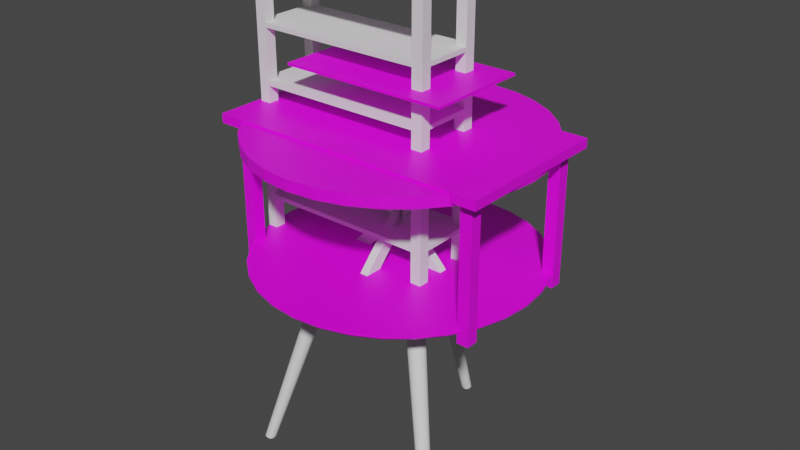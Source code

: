 # Source: Tables.blend  (saved by Blender 3.0.42; exported with 4.5.12 LTS)
import bpy
from mathutils import Matrix  # noqa: F401  (used for matrix-valued properties, if any)

bpy.ops.wm.read_factory_settings(use_empty=True)
scene = bpy.context.scene
scene.name = 'Scene'

# ---- collections
col_collection = bpy.data.collections.new('Collection'); scene.collection.children.link(col_collection)
col_collection_2 = bpy.data.collections.new('Collection 2'); scene.collection.children.link(col_collection_2)

# ---- images (referenced by path relative to the original .blend; pixels are not part of the script)
import os
ASSET_DIR = os.environ.get("B2B_ASSET_DIR", "")  # directory of the original .blend (textures are referenced by path, not embedded)
HERE = os.path.dirname(os.path.abspath(__file__))  # packed textures are extracted next to this script under _unpacked/

def load_image(name, relpath, width, height, colorspace="sRGB"):
    """Load a texture the original file referenced (path relative to the .blend, or extracted next to this script)."""
    p = next((c for c in (os.path.join(HERE, relpath), os.path.join(ASSET_DIR, relpath)) if relpath and os.path.exists(c)), "")
    if p:
        img = bpy.data.images.load(p, check_existing=True)
        img.name = name
    else:  # same state as the original file: an image datablock whose file is absent (Cycles renders it pink)
        img = bpy.data.images.new(name, width, height)
        img.source = "FILE"
        img.filepath = "//" + (relpath or name)
    img.colorspace_settings.name = colorspace
    return img
img_table_jpg = load_image('Table.jpg', 'Table.jpg', 1024, 1024, 'sRGB')
img_image_jpg = load_image('image.jpg', 'image.jpg', 1024, 1024, 'sRGB')

# ---- materials (node trees are filled in below, after node groups)
mat_table = bpy.data.materials.new('table')
mat_table.use_transparent_shadow = False
mat_ouija = bpy.data.materials.new('ouija')
mat_ouija.use_transparent_shadow = False

# ---- material node trees
mat_table.use_nodes = True; mat_table.node_tree.nodes.clear()
_N = mat_table.node_tree.nodes; _L = mat_table.node_tree.links
n0 = _N.new('ShaderNodeBsdfPrincipled'); n0.name = 'Principled BSDF'; n0.location = (10, 300)
n0.distribution = 'GGX'
n0.subsurface_method = 'RANDOM_WALK_SKIN'
n0.inputs[3].default_value = 1.45
n0.inputs[27].default_value = (0.0, 0.0, 0.0, 1.0)
n0.inputs[28].default_value = 1.0
n1 = _N.new('ShaderNodeOutputMaterial'); n1.name = 'Material Output'; n1.location = (300, 300)
n2 = _N.new('ShaderNodeTexImage'); n2.name = 'Image Texture'; n2.location = (-300, 180)
n2.image = img_table_jpg
_L.new(n0.outputs[0], n1.inputs[0])
_L.new(n2.outputs[0], n0.inputs[0])
n1.is_active_output = True
mat_ouija.use_nodes = True; mat_ouija.node_tree.nodes.clear()
_N = mat_ouija.node_tree.nodes; _L = mat_ouija.node_tree.links
n0 = _N.new('ShaderNodeBsdfPrincipled'); n0.name = 'Principled BSDF'; n0.location = (10, 300)
n0.distribution = 'GGX'
n0.subsurface_method = 'RANDOM_WALK_SKIN'
n0.inputs[3].default_value = 1.45
n0.inputs[27].default_value = (0.0, 0.0, 0.0, 1.0)
n0.inputs[28].default_value = 1.0
n1 = _N.new('ShaderNodeOutputMaterial'); n1.name = 'Material Output'; n1.location = (300, 300)
n2 = _N.new('ShaderNodeTexImage'); n2.name = 'Image Texture'; n2.location = (-282, 193)
n2.image = img_image_jpg
_L.new(n0.outputs[0], n1.inputs[0])
_L.new(n2.outputs[0], n0.inputs[0])
n1.is_active_output = True

# ---- world
world_world = bpy.data.worlds.new('World'); scene.world = world_world
world_world.use_nodes = True; world_world.node_tree.nodes.clear()
_N = world_world.node_tree.nodes; _L = world_world.node_tree.links
n0 = _N.new('ShaderNodeOutputWorld'); n0.name = 'World Output'; n0.location = (300, 300)
n1 = _N.new('ShaderNodeBackground'); n1.name = 'Background'; n1.location = (10, 300)
n1.inputs[0].default_value = (0.05088, 0.05088, 0.05088, 1.0)
_L.new(n1.outputs[0], n0.inputs[0])
n0.is_active_output = True
world_world.color = (0.05088, 0.05088, 0.05088)
world_world.use_sun_shadow = False
world_world.sun_shadow_jitter_overblur = 0.0

# ---- meshes
me_cube = bpy.data.meshes.new('Cube')
me_cube.from_pydata([(-1.0, -0.5672, 9.0), (-1.0, -0.5672, 9.642), (-1.0, 0.5672, 9.0), (-1.0, 0.5672, 9.642), (1.0, -0.5672, 9.0), (1.0, -0.5672, 9.642), (1.0, 0.5672, 9.0), (1.0, 0.5672, 9.642)], [], [(0, 1, 3, 2), (2, 3, 7, 6), (6, 7, 5, 4), (4, 5, 1, 0), (2, 6, 4, 0), (7, 3, 1, 5)])
_uv = me_cube.uv_layers.new(name='UVMap')
_uv.uv.foreach_set('vector', [0.375, 0.0, 0.625, 0.0, 0.625, 0.25, 0.375, 0.25, 0.375, 0.25, 0.625, 0.25, 0.625, 0.5, 0.375, 0.5, 0.375, 0.5, 0.625, 0.5, 0.625, 0.75, 0.375, 0.75, 0.375, 0.75, 0.625, 0.75, 0.625, 1.0, 0.375, 1.0, 0.125, 0.5, 0.375, 0.5, 0.375, 0.75, 0.125, 0.75, 0.625, 0.5, 0.875, 0.5, 0.875, 0.75, 0.625, 0.75])
me_cube.materials.append(mat_table)
me_cube.use_remesh_fix_poles = True
me_cube.use_remesh_preserve_attributes = False
me_cube.update()
me_cube_001 = bpy.data.meshes.new('Cube.001')
me_cube_001.from_pydata([(20.25, 9.8, -1.0), (20.25, 9.8, 21.67), (20.25, 11.8, -1.0), (20.25, 11.8, 21.67), (22.25, 9.8, -1.0), (22.25, 9.8, 21.67), (22.25, 11.8, -1.0), (22.25, 11.8, 21.67)], [], [(0, 1, 3, 2), (2, 3, 7, 6), (6, 7, 5, 4), (4, 5, 1, 0), (2, 6, 4, 0)])
_uv = me_cube_001.uv_layers.new(name='UVMap')
_uv.uv.foreach_set('vector', [0.375, 0.0, 0.625, 0.0, 0.625, 0.25, 0.375, 0.25, 0.375, 0.25, 0.625, 0.25, 0.625, 0.5, 0.375, 0.5, 0.375, 0.5, 0.625, 0.5, 0.625, 0.75, 0.375, 0.75, 0.375, 0.75, 0.625, 0.75, 0.625, 1.0, 0.375, 1.0, 0.125, 0.5, 0.375, 0.5, 0.375, 0.75, 0.125, 0.75])
me_cube_001.materials.append(mat_table)
me_cube_001.use_remesh_fix_poles = True
me_cube_001.use_remesh_preserve_attributes = False
me_cube_001.update()
me_cube_002 = bpy.data.meshes.new('Cube.002')
me_cube_002.from_pydata([(-1.0, -1.0, -1.0), (-1.0, -1.0, -0.2036), (-1.0, 1.0, -1.0), (-1.0, 1.0, -0.2036), (1.0, -1.0, -1.0), (1.0, -1.0, -0.2036), (1.0, 1.0, -1.0), (1.0, 1.0, -0.2036)], [], [(0, 1, 3, 2), (2, 3, 7, 6), (6, 7, 5, 4), (4, 5, 1, 0), (2, 6, 4, 0), (7, 3, 1, 5)])
_uv = me_cube_002.uv_layers.new(name='UVMap')
_uv.uv.foreach_set('vector', [0.3143, 0.2021, 0.3143, 0.1489, 0.6657, 0.1489, 0.6657, 0.2021, 0.7093, 0.2037, 0.7093, 0.1494, 0.3082, 0.1494, 0.3082, 0.2037, 0.688, 0.4346, 0.688, 0.3616, 0.345, 0.3616, 0.345, 0.4346, 0.6619, 0.1547, 0.6619, 0.2015, 0.3162, 0.2015, 0.3162, 0.1547, 1.002, 1.192e-07, 0.0, 0.0, 0.0, 1.0, 1.002, 1.0, 0.4449, 0.3411, 0.5826, 0.3411, 0.5826, 0.4787, 0.4449, 0.4787])
me_cube_002.materials.append(mat_ouija)
me_cube_002.use_remesh_fix_poles = True
me_cube_002.use_remesh_preserve_attributes = False
me_cube_002.update()
me_cube_003 = bpy.data.meshes.new('Cube.003')
me_cube_003.from_pydata([(-0.8954, -0.2468, 1.948), (-0.8954, -0.2468, 1.979), (-0.8954, 0.2468, 1.948), (-0.8954, 0.2468, 1.979), (0.291, -0.2468, 1.948), (0.291, -0.2468, 1.979), (0.291, 0.2468, 1.948), (0.291, 0.2468, 1.979), (-0.8954, 0.1694, 1.948), (-0.8954, 0.1694, 1.979), (0.291, 0.1694, 1.948), (0.291, 0.1694, 1.979), (-0.8954, -0.1694, 1.948), (0.291, -0.1694, 1.979), (-0.8954, -0.1694, 1.979), (0.291, -0.1694, 1.948), (-0.9728, -0.1694, 1.979), (-0.9728, 0.1694, 1.979), (-0.9728, 0.1694, 1.948), (-0.9728, -0.1694, 1.948), (0.3684, -0.1694, 1.948), (0.3684, 0.1694, 1.948), (0.3684, 0.1694, 1.979), (0.3684, -0.1694, 1.979)], [], [(8, 9, 3, 2), (2, 3, 7, 6), (15, 13, 5, 4), (4, 5, 1, 0), (12, 15, 4, 0), (13, 14, 1, 5), (7, 3, 9, 11), (2, 6, 10, 8), (6, 7, 11, 10), (9, 8, 18, 17), (0, 1, 14, 12), (11, 9, 14, 13), (8, 10, 15, 12), (10, 11, 22, 21), (19, 16, 17, 18), (14, 9, 17, 16), (12, 14, 16, 19), (8, 12, 19, 18), (21, 22, 23, 20), (13, 15, 20, 23), (15, 10, 21, 20), (11, 13, 23, 22)])
_uv = me_cube_003.uv_layers.new(name='UVMap')
_uv.uv.foreach_set('vector', [0.375, 0.2108, 0.625, 0.2108, 0.625, 0.25, 0.375, 0.25, 0.375, 0.25, 0.625, 0.25, 0.625, 0.5, 0.375, 0.5, 0.375, 0.7108, 0.625, 0.7108, 0.625, 0.75, 0.375, 0.75, 0.375, 0.75, 0.625, 0.75, 0.625, 1.0, 0.375, 1.0, 0.125, 0.7108, 0.375, 0.7108, 0.375, 0.75, 0.125, 0.75, 0.625, 0.7108, 0.875, 0.7108, 0.875, 0.75, 0.625, 0.75, 0.625, 0.5, 0.875, 0.5, 0.875, 0.5392, 0.625, 0.5392, 0.125, 0.5, 0.375, 0.5, 0.375, 0.5392, 0.125, 0.5392, 0.375, 0.5, 0.625, 0.5, 0.625, 0.5392, 0.375, 0.5392, 0.625, 0.2108, 0.375, 0.2108, 0.375, 0.2108, 0.625, 0.2108, 0.375, 0.0, 0.625, 0.0, 0.625, 0.03919, 0.375, 0.03919, 0.625, 0.5392, 0.875, 0.5392, 0.875, 0.7108, 0.625, 0.7108, 0.125, 0.5392, 0.375, 0.5392, 0.375, 0.7108, 0.125, 0.7108, 0.375, 0.5392, 0.625, 0.5392, 0.625, 0.5392, 0.375, 0.5392, 0.375, 0.03919, 0.625, 0.03919, 0.625, 0.2108, 0.375, 0.2108, 0.875, 0.7108, 0.875, 0.5392, 0.875, 0.5392, 0.875, 0.7108, 0.375, 0.03919, 0.625, 0.03919, 0.625, 0.03919, 0.375, 0.03919, 0.125, 0.5392, 0.125, 0.7108, 0.125, 0.7108, 0.125, 0.5392, 0.375, 0.5392, 0.625, 0.5392, 0.625, 0.7108, 0.375, 0.7108, 0.625, 0.7108, 0.375, 0.7108, 0.375, 0.7108, 0.625, 0.7108, 0.375, 0.7108, 0.375, 0.5392, 0.375, 0.5392, 0.375, 0.7108, 0.625, 0.5392, 0.625, 0.7108, 0.625, 0.7108, 0.625, 0.5392])
me_cube_003.use_remesh_fix_poles = True
me_cube_003.use_remesh_preserve_attributes = False
me_cube_003.update()
me_cube_004 = bpy.data.meshes.new('Cube.004')
me_cube_004.from_pydata([(-9.522, -6.378, -25.31), (-9.522, -6.378, 25.98), (-9.522, -4.378, -25.31), (-9.522, -4.378, 25.98), (-7.522, -6.378, -25.31), (-7.522, -6.378, 25.98), (-7.522, -4.378, -25.31), (-7.522, -4.378, 25.98), (25.14, -6.378, -25.31), (25.14, -6.378, 25.98), (25.14, -4.378, -25.31), (25.14, -4.378, 25.98), (23.14, -6.378, -25.31), (23.14, -6.378, 25.98), (23.14, -4.378, -25.31), (23.14, -4.378, 25.98), (-9.522, 6.378, -25.31), (-9.522, 6.378, 25.98), (-9.522, 4.378, -25.31), (-9.522, 4.378, 25.98), (-7.522, 6.378, -25.31), (-7.522, 6.378, 25.98), (-7.522, 4.378, -25.31), (-7.522, 4.378, 25.98), (25.14, 6.378, -25.31), (25.14, 6.378, 25.98), (25.14, 4.378, -25.31), (25.14, 4.378, 25.98), (23.14, 6.378, -25.31), (23.14, 6.378, 25.98), (23.14, 4.378, -25.31), (23.14, 4.378, 25.98)], [], [(0, 1, 3, 2), (2, 3, 7, 6), (6, 7, 5, 4), (4, 5, 1, 0), (2, 6, 4, 0), (7, 3, 1, 5), (8, 10, 11, 9), (10, 14, 15, 11), (14, 12, 13, 15), (12, 8, 9, 13), (10, 8, 12, 14), (15, 13, 9, 11), (16, 18, 19, 17), (18, 22, 23, 19), (22, 20, 21, 23), (20, 16, 17, 21), (18, 16, 20, 22), (23, 21, 17, 19), (24, 25, 27, 26), (26, 27, 31, 30), (30, 31, 29, 28), (28, 29, 25, 24), (26, 30, 28, 24), (31, 27, 25, 29)])
_uv = me_cube_004.uv_layers.new(name='UVMap')
_uv.uv.foreach_set('vector', [0.375, 0.0, 0.625, 0.0, 0.625, 0.25, 0.375, 0.25, 0.375, 0.25, 0.625, 0.25, 0.625, 0.5, 0.375, 0.5, 0.375, 0.5, 0.625, 0.5, 0.625, 0.75, 0.375, 0.75, 0.375, 0.75, 0.625, 0.75, 0.625, 1.0, 0.375, 1.0, 0.125, 0.5, 0.375, 0.5, 0.375, 0.75, 0.125, 0.75, 0.625, 0.5, 0.875, 0.5, 0.875, 0.75, 0.625, 0.75, 0.375, 0.0, 0.375, 0.25, 0.625, 0.25, 0.625, 0.0, 0.375, 0.25, 0.375, 0.5, 0.625, 0.5, 0.625, 0.25, 0.375, 0.5, 0.375, 0.75, 0.625, 0.75, 0.625, 0.5, 0.375, 0.75, 0.375, 1.0, 0.625, 1.0, 0.625, 0.75, 0.125, 0.5, 0.125, 0.75, 0.375, 0.75, 0.375, 0.5, 0.625, 0.5, 0.625, 0.75, 0.875, 0.75, 0.875, 0.5, 0.375, 0.0, 0.375, 0.25, 0.625, 0.25, 0.625, 0.0, 0.375, 0.25, 0.375, 0.5, 0.625, 0.5, 0.625, 0.25, 0.375, 0.5, 0.375, 0.75, 0.625, 0.75, 0.625, 0.5, 0.375, 0.75, 0.375, 1.0, 0.625, 1.0, 0.625, 0.75, 0.125, 0.5, 0.125, 0.75, 0.375, 0.75, 0.375, 0.5, 0.625, 0.5, 0.625, 0.75, 0.875, 0.75, 0.875, 0.5, 0.375, 0.0, 0.625, 0.0, 0.625, 0.25, 0.375, 0.25, 0.375, 0.25, 0.625, 0.25, 0.625, 0.5, 0.375, 0.5, 0.375, 0.5, 0.625, 0.5, 0.625, 0.75, 0.375, 0.75, 0.375, 0.75, 0.625, 0.75, 0.625, 1.0, 0.375, 1.0, 0.125, 0.5, 0.375, 0.5, 0.375, 0.75, 0.125, 0.75, 0.625, 0.5, 0.875, 0.5, 0.875, 0.75, 0.625, 0.75])
me_cube_004.use_remesh_fix_poles = True
me_cube_004.use_remesh_preserve_attributes = False
me_cube_004.update()
me_cube_005 = bpy.data.meshes.new('Cube.005')
me_cube_005.from_pydata([(-0.8954, -0.2468, 1.948), (-0.8954, -0.2468, 1.979), (-0.8954, 0.2468, 1.948), (-0.8954, 0.2468, 1.979), (0.291, -0.2468, 1.948), (0.291, -0.2468, 1.979), (0.291, 0.2468, 1.948), (0.291, 0.2468, 1.979), (-0.8954, 0.1694, 1.948), (-0.8954, 0.1694, 1.979), (0.291, 0.1694, 1.948), (0.291, 0.1694, 1.979), (-0.8954, -0.1694, 1.948), (0.291, -0.1694, 1.979), (-0.8954, -0.1694, 1.979), (0.291, -0.1694, 1.948), (-0.9728, -0.1694, 1.979), (-0.9728, 0.1694, 1.979), (-0.9728, 0.1694, 1.948), (-0.9728, -0.1694, 1.948), (0.3684, -0.1694, 1.948), (0.3684, 0.1694, 1.948), (0.3684, 0.1694, 1.979), (0.3684, -0.1694, 1.979)], [], [(8, 9, 3, 2), (2, 3, 7, 6), (15, 13, 5, 4), (4, 5, 1, 0), (12, 15, 4, 0), (13, 14, 1, 5), (7, 3, 9, 11), (2, 6, 10, 8), (6, 7, 11, 10), (9, 8, 18, 17), (0, 1, 14, 12), (11, 9, 14, 13), (8, 10, 15, 12), (10, 11, 22, 21), (19, 16, 17, 18), (14, 9, 17, 16), (12, 14, 16, 19), (8, 12, 19, 18), (21, 22, 23, 20), (13, 15, 20, 23), (15, 10, 21, 20), (11, 13, 23, 22)])
_uv = me_cube_005.uv_layers.new(name='UVMap')
_uv.uv.foreach_set('vector', [0.375, 0.2108, 0.625, 0.2108, 0.625, 0.25, 0.375, 0.25, 0.375, 0.25, 0.625, 0.25, 0.625, 0.5, 0.375, 0.5, 0.375, 0.7108, 0.625, 0.7108, 0.625, 0.75, 0.375, 0.75, 0.375, 0.75, 0.625, 0.75, 0.625, 1.0, 0.375, 1.0, 0.125, 0.7108, 0.375, 0.7108, 0.375, 0.75, 0.125, 0.75, 0.625, 0.7108, 0.875, 0.7108, 0.875, 0.75, 0.625, 0.75, 0.625, 0.5, 0.875, 0.5, 0.875, 0.5392, 0.625, 0.5392, 0.125, 0.5, 0.375, 0.5, 0.375, 0.5392, 0.125, 0.5392, 0.375, 0.5, 0.625, 0.5, 0.625, 0.5392, 0.375, 0.5392, 0.625, 0.2108, 0.375, 0.2108, 0.375, 0.2108, 0.625, 0.2108, 0.375, 0.0, 0.625, 0.0, 0.625, 0.03919, 0.375, 0.03919, 0.625, 0.5392, 0.875, 0.5392, 0.875, 0.7108, 0.625, 0.7108, 0.125, 0.5392, 0.375, 0.5392, 0.375, 0.7108, 0.125, 0.7108, 0.375, 0.5392, 0.625, 0.5392, 0.625, 0.5392, 0.375, 0.5392, 0.375, 0.03919, 0.625, 0.03919, 0.625, 0.2108, 0.375, 0.2108, 0.875, 0.7108, 0.875, 0.5392, 0.875, 0.5392, 0.875, 0.7108, 0.375, 0.03919, 0.625, 0.03919, 0.625, 0.03919, 0.375, 0.03919, 0.125, 0.5392, 0.125, 0.7108, 0.125, 0.7108, 0.125, 0.5392, 0.375, 0.5392, 0.625, 0.5392, 0.625, 0.7108, 0.375, 0.7108, 0.625, 0.7108, 0.375, 0.7108, 0.375, 0.7108, 0.625, 0.7108, 0.375, 0.7108, 0.375, 0.5392, 0.375, 0.5392, 0.375, 0.7108, 0.625, 0.5392, 0.625, 0.7108, 0.625, 0.7108, 0.625, 0.5392])
me_cube_005.use_remesh_fix_poles = True
me_cube_005.use_remesh_preserve_attributes = False
me_cube_005.update()
me_cube_007 = bpy.data.meshes.new('Cube.007')
me_cube_007.from_pydata([(-0.8954, -0.2468, 1.948), (-0.8954, -0.2468, 1.979), (-0.8954, 0.2468, 1.948), (-0.8954, 0.2468, 1.979), (0.291, -0.2468, 1.948), (0.291, -0.2468, 1.979), (0.291, 0.2468, 1.948), (0.291, 0.2468, 1.979), (-0.8954, 0.1694, 1.948), (-0.8954, 0.1694, 1.979), (0.291, 0.1694, 1.948), (0.291, 0.1694, 1.979), (-0.8954, -0.1694, 1.948), (0.291, -0.1694, 1.979), (-0.8954, -0.1694, 1.979), (0.291, -0.1694, 1.948), (-0.9728, -0.1694, 1.979), (-0.9728, 0.1694, 1.979), (-0.9728, 0.1694, 1.948), (-0.9728, -0.1694, 1.948), (0.3684, -0.1694, 1.948), (0.3684, 0.1694, 1.948), (0.3684, 0.1694, 1.979), (0.3684, -0.1694, 1.979)], [], [(8, 9, 3, 2), (2, 3, 7, 6), (15, 13, 5, 4), (4, 5, 1, 0), (12, 15, 4, 0), (13, 14, 1, 5), (7, 3, 9, 11), (2, 6, 10, 8), (6, 7, 11, 10), (9, 8, 18, 17), (0, 1, 14, 12), (11, 9, 14, 13), (8, 10, 15, 12), (10, 11, 22, 21), (19, 16, 17, 18), (14, 9, 17, 16), (12, 14, 16, 19), (8, 12, 19, 18), (21, 22, 23, 20), (13, 15, 20, 23), (15, 10, 21, 20), (11, 13, 23, 22)])
_uv = me_cube_007.uv_layers.new(name='UVMap')
_uv.uv.foreach_set('vector', [0.375, 0.2108, 0.625, 0.2108, 0.625, 0.25, 0.375, 0.25, 0.375, 0.25, 0.625, 0.25, 0.625, 0.5, 0.375, 0.5, 0.375, 0.7108, 0.625, 0.7108, 0.625, 0.75, 0.375, 0.75, 0.375, 0.75, 0.625, 0.75, 0.625, 1.0, 0.375, 1.0, 0.125, 0.7108, 0.375, 0.7108, 0.375, 0.75, 0.125, 0.75, 0.625, 0.7108, 0.875, 0.7108, 0.875, 0.75, 0.625, 0.75, 0.625, 0.5, 0.875, 0.5, 0.875, 0.5392, 0.625, 0.5392, 0.125, 0.5, 0.375, 0.5, 0.375, 0.5392, 0.125, 0.5392, 0.375, 0.5, 0.625, 0.5, 0.625, 0.5392, 0.375, 0.5392, 0.625, 0.2108, 0.375, 0.2108, 0.375, 0.2108, 0.625, 0.2108, 0.375, 0.0, 0.625, 0.0, 0.625, 0.03919, 0.375, 0.03919, 0.625, 0.5392, 0.875, 0.5392, 0.875, 0.7108, 0.625, 0.7108, 0.125, 0.5392, 0.375, 0.5392, 0.375, 0.7108, 0.125, 0.7108, 0.375, 0.5392, 0.625, 0.5392, 0.625, 0.5392, 0.375, 0.5392, 0.375, 0.03919, 0.625, 0.03919, 0.625, 0.2108, 0.375, 0.2108, 0.875, 0.7108, 0.875, 0.5392, 0.875, 0.5392, 0.875, 0.7108, 0.375, 0.03919, 0.625, 0.03919, 0.625, 0.03919, 0.375, 0.03919, 0.125, 0.5392, 0.125, 0.7108, 0.125, 0.7108, 0.125, 0.5392, 0.375, 0.5392, 0.625, 0.5392, 0.625, 0.7108, 0.375, 0.7108, 0.625, 0.7108, 0.375, 0.7108, 0.375, 0.7108, 0.625, 0.7108, 0.375, 0.7108, 0.375, 0.5392, 0.375, 0.5392, 0.375, 0.7108, 0.625, 0.5392, 0.625, 0.7108, 0.625, 0.7108, 0.625, 0.5392])
me_cube_007.use_remesh_fix_poles = True
me_cube_007.use_remesh_preserve_attributes = False
me_cube_007.update()
me_cube_008 = bpy.data.meshes.new('Cube.008')
me_cube_008.from_pydata([(-0.8954, -0.2468, 1.948), (-0.8954, -0.2468, 1.979), (-0.8954, 0.2468, 1.948), (-0.8954, 0.2468, 1.979), (0.291, -0.2468, 1.948), (0.291, -0.2468, 1.979), (0.291, 0.2468, 1.948), (0.291, 0.2468, 1.979), (-0.8954, 0.1694, 1.948), (-0.8954, 0.1694, 1.979), (0.291, 0.1694, 1.948), (0.291, 0.1694, 1.979), (-0.8954, -0.1694, 1.948), (0.291, -0.1694, 1.979), (-0.8954, -0.1694, 1.979), (0.291, -0.1694, 1.948), (-0.9728, -0.1694, 1.979), (-0.9728, 0.1694, 1.979), (-0.9728, 0.1694, 1.948), (-0.9728, -0.1694, 1.948), (0.3684, -0.1694, 1.948), (0.3684, 0.1694, 1.948), (0.3684, 0.1694, 1.979), (0.3684, -0.1694, 1.979)], [], [(8, 9, 3, 2), (2, 3, 7, 6), (15, 13, 5, 4), (4, 5, 1, 0), (12, 15, 4, 0), (13, 14, 1, 5), (7, 3, 9, 11), (2, 6, 10, 8), (6, 7, 11, 10), (9, 8, 18, 17), (0, 1, 14, 12), (11, 9, 14, 13), (8, 10, 15, 12), (10, 11, 22, 21), (19, 16, 17, 18), (14, 9, 17, 16), (12, 14, 16, 19), (8, 12, 19, 18), (21, 22, 23, 20), (13, 15, 20, 23), (15, 10, 21, 20), (11, 13, 23, 22)])
_uv = me_cube_008.uv_layers.new(name='UVMap')
_uv.uv.foreach_set('vector', [0.375, 0.2108, 0.625, 0.2108, 0.625, 0.25, 0.375, 0.25, 0.375, 0.25, 0.625, 0.25, 0.625, 0.5, 0.375, 0.5, 0.375, 0.7108, 0.625, 0.7108, 0.625, 0.75, 0.375, 0.75, 0.375, 0.75, 0.625, 0.75, 0.625, 1.0, 0.375, 1.0, 0.125, 0.7108, 0.375, 0.7108, 0.375, 0.75, 0.125, 0.75, 0.625, 0.7108, 0.875, 0.7108, 0.875, 0.75, 0.625, 0.75, 0.625, 0.5, 0.875, 0.5, 0.875, 0.5392, 0.625, 0.5392, 0.125, 0.5, 0.375, 0.5, 0.375, 0.5392, 0.125, 0.5392, 0.375, 0.5, 0.625, 0.5, 0.625, 0.5392, 0.375, 0.5392, 0.625, 0.2108, 0.375, 0.2108, 0.375, 0.2108, 0.625, 0.2108, 0.375, 0.0, 0.625, 0.0, 0.625, 0.03919, 0.375, 0.03919, 0.625, 0.5392, 0.875, 0.5392, 0.875, 0.7108, 0.625, 0.7108, 0.125, 0.5392, 0.375, 0.5392, 0.375, 0.7108, 0.125, 0.7108, 0.375, 0.5392, 0.625, 0.5392, 0.625, 0.5392, 0.375, 0.5392, 0.375, 0.03919, 0.625, 0.03919, 0.625, 0.2108, 0.375, 0.2108, 0.875, 0.7108, 0.875, 0.5392, 0.875, 0.5392, 0.875, 0.7108, 0.375, 0.03919, 0.625, 0.03919, 0.625, 0.03919, 0.375, 0.03919, 0.125, 0.5392, 0.125, 0.7108, 0.125, 0.7108, 0.125, 0.5392, 0.375, 0.5392, 0.625, 0.5392, 0.625, 0.7108, 0.375, 0.7108, 0.625, 0.7108, 0.375, 0.7108, 0.375, 0.7108, 0.625, 0.7108, 0.375, 0.7108, 0.375, 0.5392, 0.375, 0.5392, 0.375, 0.7108, 0.625, 0.5392, 0.625, 0.7108, 0.625, 0.7108, 0.625, 0.5392])
me_cube_008.use_remesh_fix_poles = True
me_cube_008.use_remesh_preserve_attributes = False
me_cube_008.update()
me_cube_009 = bpy.data.meshes.new('Cube.009')
me_cube_009.from_pydata([(-0.8954, -0.2468, 1.948), (-0.8954, -0.2468, 1.979), (-0.8954, 0.2468, 1.948), (-0.8954, 0.2468, 1.979), (0.291, -0.2468, 1.948), (0.291, -0.2468, 1.979), (0.291, 0.2468, 1.948), (0.291, 0.2468, 1.979), (-0.8954, 0.1694, 1.948), (-0.8954, 0.1694, 1.979), (0.291, 0.1694, 1.948), (0.291, 0.1694, 1.979), (-0.8954, -0.1694, 1.948), (0.291, -0.1694, 1.979), (-0.8954, -0.1694, 1.979), (0.291, -0.1694, 1.948), (-0.9728, -0.1694, 1.979), (-0.9728, 0.1694, 1.979), (-0.9728, 0.1694, 1.948), (-0.9728, -0.1694, 1.948), (0.3684, -0.1694, 1.948), (0.3684, 0.1694, 1.948), (0.3684, 0.1694, 1.979), (0.3684, -0.1694, 1.979)], [], [(8, 9, 3, 2), (2, 3, 7, 6), (15, 13, 5, 4), (4, 5, 1, 0), (12, 15, 4, 0), (13, 14, 1, 5), (7, 3, 9, 11), (2, 6, 10, 8), (6, 7, 11, 10), (9, 8, 18, 17), (0, 1, 14, 12), (11, 9, 14, 13), (8, 10, 15, 12), (10, 11, 22, 21), (19, 16, 17, 18), (14, 9, 17, 16), (12, 14, 16, 19), (8, 12, 19, 18), (21, 22, 23, 20), (13, 15, 20, 23), (15, 10, 21, 20), (11, 13, 23, 22)])
_uv = me_cube_009.uv_layers.new(name='UVMap')
_uv.uv.foreach_set('vector', [0.375, 0.2108, 0.625, 0.2108, 0.625, 0.25, 0.375, 0.25, 0.375, 0.25, 0.625, 0.25, 0.625, 0.5, 0.375, 0.5, 0.375, 0.7108, 0.625, 0.7108, 0.625, 0.75, 0.375, 0.75, 0.375, 0.75, 0.625, 0.75, 0.625, 1.0, 0.375, 1.0, 0.125, 0.7108, 0.375, 0.7108, 0.375, 0.75, 0.125, 0.75, 0.625, 0.7108, 0.875, 0.7108, 0.875, 0.75, 0.625, 0.75, 0.625, 0.5, 0.875, 0.5, 0.875, 0.5392, 0.625, 0.5392, 0.125, 0.5, 0.375, 0.5, 0.375, 0.5392, 0.125, 0.5392, 0.375, 0.5, 0.625, 0.5, 0.625, 0.5392, 0.375, 0.5392, 0.625, 0.2108, 0.375, 0.2108, 0.375, 0.2108, 0.625, 0.2108, 0.375, 0.0, 0.625, 0.0, 0.625, 0.03919, 0.375, 0.03919, 0.625, 0.5392, 0.875, 0.5392, 0.875, 0.7108, 0.625, 0.7108, 0.125, 0.5392, 0.375, 0.5392, 0.375, 0.7108, 0.125, 0.7108, 0.375, 0.5392, 0.625, 0.5392, 0.625, 0.5392, 0.375, 0.5392, 0.375, 0.03919, 0.625, 0.03919, 0.625, 0.2108, 0.375, 0.2108, 0.875, 0.7108, 0.875, 0.5392, 0.875, 0.5392, 0.875, 0.7108, 0.375, 0.03919, 0.625, 0.03919, 0.625, 0.03919, 0.375, 0.03919, 0.125, 0.5392, 0.125, 0.7108, 0.125, 0.7108, 0.125, 0.5392, 0.375, 0.5392, 0.625, 0.5392, 0.625, 0.7108, 0.375, 0.7108, 0.625, 0.7108, 0.375, 0.7108, 0.375, 0.7108, 0.625, 0.7108, 0.375, 0.7108, 0.375, 0.5392, 0.375, 0.5392, 0.375, 0.7108, 0.625, 0.5392, 0.625, 0.7108, 0.625, 0.7108, 0.625, 0.5392])
me_cube_009.use_remesh_fix_poles = True
me_cube_009.use_remesh_preserve_attributes = False
me_cube_009.update()
me_circle_001 = bpy.data.meshes.new('Circle.001')
me_circle_001.from_pydata([(0.0, 1.0, 0.0), (-0.1951, 0.9808, 0.0), (-0.3827, 0.9239, 0.0), (-0.5556, 0.8315, 0.0), (-0.7071, 0.7071, 0.0), (-0.8315, 0.5556, 0.0), (-0.9239, 0.3827, 0.0), (-0.9808, 0.1951, 0.0), (-1.0, -4.371e-08, 0.0), (-0.9808, -0.1951, 0.0), (-0.9239, -0.3827, 0.0), (-0.8315, -0.5556, 0.0), (-0.7071, -0.7071, 0.0), (-0.5556, -0.8315, 0.0), (-0.3827, -0.9239, 0.0), (-0.1951, -0.9808, 0.0), (8.742e-08, -1.0, 0.0), (0.1951, -0.9808, 0.0), (0.3827, -0.9239, 0.0), (0.5556, -0.8315, 0.0), (0.7071, -0.7071, 0.0), (0.8315, -0.5556, 0.0), (0.9239, -0.3827, 0.0), (0.9808, -0.1951, 0.0), (1.0, 1.192e-08, 0.0), (0.9808, 0.1951, 0.0), (0.9239, 0.3827, 0.0), (0.8315, 0.5556, 0.0), (0.7071, 0.7071, 0.0), (0.5556, 0.8315, 0.0), (0.3827, 0.9239, 0.0), (0.1951, 0.9808, 0.0), (-0.1951, 0.9808, -0.0752), (0.0, 1.0, -0.0752), (-0.3827, 0.9239, -0.0752), (-0.5556, 0.8315, -0.0752), (-0.7071, 0.7071, -0.0752), (-0.8315, 0.5556, -0.0752), (-0.9239, 0.3827, -0.0752), (-0.9808, 0.1951, -0.0752), (-1.0, -4.371e-08, -0.0752), (-0.9808, -0.1951, -0.0752), (-0.9239, -0.3827, -0.0752), (-0.8315, -0.5556, -0.0752), (-0.7071, -0.7071, -0.0752), (-0.5556, -0.8315, -0.0752), (-0.3827, -0.9239, -0.0752), (-0.1951, -0.9808, -0.0752), (8.742e-08, -1.0, -0.0752), (0.1951, -0.9808, -0.0752), (0.3827, -0.9239, -0.0752), (0.5556, -0.8315, -0.0752), (0.7071, -0.7071, -0.0752), (0.8315, -0.5556, -0.0752), (0.9239, -0.3827, -0.0752), (0.9808, -0.1951, -0.0752), (1.0, 1.192e-08, -0.0752), (0.9808, 0.1951, -0.0752), (0.9239, 0.3827, -0.0752), (0.8315, 0.5556, -0.0752), (0.7071, 0.7071, -0.0752), (0.5556, 0.8315, -0.0752), (0.3827, 0.9239, -0.0752), (0.1951, 0.9808, -0.0752)], [], [(1, 2, 3, 4, 5, 6, 7, 8, 9, 10, 11, 12, 13, 14, 15, 16, 17, 18, 19, 20, 21, 22, 23, 24, 25, 26, 27, 28, 29, 30, 31, 0), (32, 33, 63, 62, 61, 60, 59, 58, 57, 56, 55, 54, 53, 52, 51, 50, 49, 48, 47, 46, 45, 44, 43, 42, 41, 40, 39, 38, 37, 36, 35, 34), (22, 54, 55, 23), (9, 41, 42, 10), (23, 55, 56, 24), (10, 42, 43, 11), (24, 56, 57, 25), (11, 43, 44, 12), (25, 57, 58, 26), (12, 44, 45, 13), (26, 58, 59, 27), (13, 45, 46, 14), (0, 33, 32, 1), (27, 59, 60, 28), (14, 46, 47, 15), (1, 32, 34, 2), (28, 60, 61, 29), (15, 47, 48, 16), (2, 34, 35, 3), (29, 61, 62, 30), (16, 48, 49, 17), (3, 35, 36, 4), (30, 62, 63, 31), (17, 49, 50, 18), (4, 36, 37, 5), (31, 63, 33, 0), (18, 50, 51, 19), (5, 37, 38, 6), (19, 51, 52, 20), (6, 38, 39, 7), (20, 52, 53, 21), (7, 39, 40, 8), (21, 53, 54, 22), (8, 40, 41, 9)])
_uv = me_circle_001.uv_layers.new(name='UVMap')
_uv.uv.foreach_set('vector', [0.4356, 0.9984, 0.3737, 0.9695, 0.3166, 0.9225, 0.2666, 0.8593, 0.2255, 0.7823, 0.195, 0.6945, 0.1762, 0.5991, 0.1699, 0.5, 0.1762, 0.4009, 0.195, 0.3055, 0.2255, 0.2177, 0.2666, 0.1407, 0.3166, 0.07746, 0.3737, 0.03049, 0.4356, 0.001575, 0.5, -0.00819, 0.5644, 0.001575, 0.6263, 0.03049, 0.6834, 0.07746, 0.7334, 0.1407, 0.7745, 0.2177, 0.805, 0.3055, 0.8238, 0.4009, 0.8301, 0.5, 0.8238, 0.5991, 0.805, 0.6945, 0.7745, 0.7823, 0.7334, 0.8593, 0.6834, 0.9225, 0.6263, 0.9695, 0.5644, 0.9984, 0.5, 1.008, 0.4356, 0.9984, 0.5, 1.008, 0.5644, 0.9984, 0.6263, 0.9695, 0.6834, 0.9225, 0.7334, 0.8593, 0.7745, 0.7823, 0.805, 0.6945, 0.8238, 0.5991, 0.8301, 0.5, 0.8238, 0.4009, 0.805, 0.3055, 0.7745, 0.2177, 0.7334, 0.1407, 0.6834, 0.07746, 0.6263, 0.03049, 0.5644, 0.001575, 0.5, -0.00819, 0.4356, 0.001575, 0.3737, 0.03049, 0.3166, 0.07746, 0.2666, 0.1407, 0.2255, 0.2177, 0.195, 0.3055, 0.1762, 0.4009, 0.1699, 0.5, 0.1762, 0.5991, 0.195, 0.6945, 0.2255, 0.7823, 0.2666, 0.8593, 0.3166, 0.9225, 0.3737, 0.9695, 0.3737, 0.5191, 0.3737, 0.4809, 0.4356, 0.4809, 0.4356, 0.5191, 0.4356, 0.5191, 0.4356, 0.4809, 0.3737, 0.4809, 0.3737, 0.5191, 0.4356, 0.5191, 0.4356, 0.4809, 0.5, 0.4809, 0.5, 0.5191, 0.3737, 0.5191, 0.3737, 0.4809, 0.3166, 0.4809, 0.3166, 0.5191, 0.5, 0.5191, 0.5, 0.4809, 0.5644, 0.4809, 0.5644, 0.5191, 0.3166, 0.5191, 0.3166, 0.4809, 0.2666, 0.4809, 0.2666, 0.5191, 0.5644, 0.5191, 0.5644, 0.4809, 0.6263, 0.4809, 0.6263, 0.5191, 0.2666, 0.5191, 0.2666, 0.4809, 0.3166, 0.4809, 0.3166, 0.5191, 0.6263, 0.5191, 0.6263, 0.4809, 0.6834, 0.4809, 0.6834, 0.5191, 0.3166, 0.5191, 0.3166, 0.4809, 0.3737, 0.4809, 0.3737, 0.5191, 0.5, 0.5191, 0.5, 0.4809, 0.4356, 0.4809, 0.4356, 0.5191, 0.6834, 0.5191, 0.6834, 0.4809, 0.7334, 0.4809, 0.7334, 0.5191, 0.3737, 0.5191, 0.3737, 0.4809, 0.4356, 0.4809, 0.4356, 0.5191, 0.4356, 0.5191, 0.4356, 0.4809, 0.3737, 0.4809, 0.3737, 0.5191, 0.7334, 0.5191, 0.7334, 0.4809, 0.6834, 0.4809, 0.6834, 0.5191, 0.4356, 0.5191, 0.4356, 0.4809, 0.5, 0.4809, 0.5, 0.5191, 0.3737, 0.5191, 0.3737, 0.4809, 0.3166, 0.4809, 0.3166, 0.5191, 0.6834, 0.5191, 0.6834, 0.4809, 0.6263, 0.4809, 0.6263, 0.5191, 0.5, 0.5191, 0.5, 0.4809, 0.5644, 0.4809, 0.5644, 0.5191, 0.3166, 0.5191, 0.3166, 0.4809, 0.2666, 0.4809, 0.2666, 0.5191, 0.6263, 0.5191, 0.6263, 0.4809, 0.5644, 0.4809, 0.5644, 0.5191, 0.5644, 0.5191, 0.5644, 0.4809, 0.6263, 0.4809, 0.6263, 0.5191, 0.7334, 0.5191, 0.7334, 0.4809, 0.6834, 0.4809, 0.6834, 0.5191, 0.5644, 0.5191, 0.5644, 0.4809, 0.5, 0.4809, 0.5, 0.5191, 0.6263, 0.5191, 0.6263, 0.4809, 0.6834, 0.4809, 0.6834, 0.5191, 0.6834, 0.5191, 0.6834, 0.4809, 0.6263, 0.4809, 0.6263, 0.5191, 0.6834, 0.5191, 0.6834, 0.4809, 0.7334, 0.4809, 0.7334, 0.5191, 0.6263, 0.5191, 0.6263, 0.4809, 0.5644, 0.4809, 0.5644, 0.5191, 0.2666, 0.5191, 0.2666, 0.4809, 0.3166, 0.4809, 0.3166, 0.5191, 0.5644, 0.5191, 0.5644, 0.4809, 0.5, 0.4809, 0.5, 0.5191, 0.3166, 0.5191, 0.3166, 0.4809, 0.3737, 0.4809, 0.3737, 0.5191, 0.5, 0.5191, 0.5, 0.4809, 0.4356, 0.4809, 0.4356, 0.5191])
me_circle_001.materials.append(mat_table)
me_circle_001.use_remesh_fix_poles = True
me_circle_001.use_remesh_preserve_attributes = False
me_circle_001.update()
me_cube_006 = bpy.data.meshes.new('Cube.006')
me_cube_006.from_pydata([(-1.0, -0.4117, 1.602), (-1.0, -0.4939, 3.241), (-1.0, 0.9873, -1.345), (-1.0, 0.905, 0.2932), (1.0, -0.4117, 1.602), (1.0, -0.4939, 3.241), (1.0, 0.9873, -1.345), (1.0, 0.905, 0.2932), (-9.846, -0.203, -2.554), (-14.12, -0.203, -2.554), (19.24, 0.6364, 5.645), (14.96, 0.6364, 5.645), (-9.846, -0.2415, -1.788), (-14.12, -0.2415, -1.788), (19.24, 0.5979, 6.411), (14.96, 0.5979, 6.411), (9.846, -0.2415, -1.788), (14.12, -0.2415, -1.788), (-19.24, 0.5979, 6.411), (-14.96, 0.5979, 6.411), (9.846, -0.203, -2.554), (14.12, -0.203, -2.554), (-19.24, 0.6364, 5.645), (-14.96, 0.6364, 5.645), (1.0, -0.03285, -5.944), (1.0, 0.04939, -7.583), (1.0, 0.2471, 13.4), (1.0, 0.3293, 11.76), (-1.0, -0.03285, -5.944), (-1.0, 0.04939, -7.583), (-1.0, 0.2471, 13.4), (-1.0, 0.3293, 11.76)], [], [(0, 1, 3, 2), (2, 3, 7, 6), (6, 7, 5, 4), (4, 5, 1, 0), (2, 6, 4, 0), (7, 3, 1, 5), (8, 9, 11, 10), (10, 11, 15, 14), (14, 15, 13, 12), (12, 13, 9, 8), (10, 14, 12, 8), (15, 11, 9, 13), (16, 17, 19, 18), (18, 19, 23, 22), (22, 23, 21, 20), (20, 21, 17, 16), (18, 22, 20, 16), (23, 19, 17, 21), (24, 25, 27, 26), (26, 27, 31, 30), (30, 31, 29, 28), (28, 29, 25, 24), (26, 30, 28, 24), (31, 27, 25, 29)])
_uv = me_cube_006.uv_layers.new(name='UVMap')
_uv.uv.foreach_set('vector', [0.375, 0.0, 0.625, 0.0, 0.625, 0.25, 0.375, 0.25, 0.375, 0.25, 0.625, 0.25, 0.625, 0.5, 0.375, 0.5, 0.375, 0.5, 0.625, 0.5, 0.625, 0.75, 0.375, 0.75, 0.375, 0.75, 0.625, 0.75, 0.625, 1.0, 0.375, 1.0, 0.125, 0.5, 0.375, 0.5, 0.375, 0.75, 0.125, 0.75, 0.625, 0.5, 0.875, 0.5, 0.875, 0.75, 0.625, 0.75, 0.375, 0.0, 0.625, 0.0, 0.625, 0.25, 0.375, 0.25, 0.375, 0.25, 0.625, 0.25, 0.625, 0.5, 0.375, 0.5, 0.375, 0.5, 0.625, 0.5, 0.625, 0.75, 0.375, 0.75, 0.375, 0.75, 0.625, 0.75, 0.625, 1.0, 0.375, 1.0, 0.125, 0.5, 0.375, 0.5, 0.375, 0.75, 0.125, 0.75, 0.625, 0.5, 0.875, 0.5, 0.875, 0.75, 0.625, 0.75, 0.375, 0.0, 0.625, 0.0, 0.625, 0.25, 0.375, 0.25, 0.375, 0.25, 0.625, 0.25, 0.625, 0.5, 0.375, 0.5, 0.375, 0.5, 0.625, 0.5, 0.625, 0.75, 0.375, 0.75, 0.375, 0.75, 0.625, 0.75, 0.625, 1.0, 0.375, 1.0, 0.125, 0.5, 0.375, 0.5, 0.375, 0.75, 0.125, 0.75, 0.625, 0.5, 0.875, 0.5, 0.875, 0.75, 0.625, 0.75, 0.375, 0.0, 0.625, 0.0, 0.625, 0.25, 0.375, 0.25, 0.375, 0.25, 0.625, 0.25, 0.625, 0.5, 0.375, 0.5, 0.375, 0.5, 0.625, 0.5, 0.625, 0.75, 0.375, 0.75, 0.375, 0.75, 0.625, 0.75, 0.625, 1.0, 0.375, 1.0, 0.125, 0.5, 0.375, 0.5, 0.375, 0.75, 0.125, 0.75, 0.625, 0.5, 0.875, 0.5, 0.875, 0.75, 0.625, 0.75])
me_cube_006.use_remesh_fix_poles = True
me_cube_006.use_remesh_preserve_attributes = False
me_cube_006.update()
me_cylinder = bpy.data.meshes.new('Cylinder')
me_cylinder.from_pydata([(-14.72, 0.5951, -1.173), (-7.576, 1.02, 0.8274), (-14.61, 0.584, -1.173), (-7.381, 1.001, 0.8274), (-14.5, 0.5513, -1.173), (-7.194, 0.944, 0.8274), (-14.4, 0.4982, -1.173), (-7.021, 0.8516, 0.8274), (-14.31, 0.4267, -1.173), (-6.869, 0.7272, 0.8274), (-14.24, 0.3395, -1.173), (-6.745, 0.5757, 0.8274), (-14.19, 0.2401, -1.173), (-6.652, 0.4028, 0.8274), (-14.15, 0.1323, -1.173), (-6.596, 0.2152, 0.8274), (-14.14, 0.02009, -1.173), (-6.576, 0.02009, 0.8274), (-14.15, -0.09209, -1.173), (-6.596, -0.175, 0.8274), (-14.19, -0.2, -1.173), (-6.652, -0.3626, 0.8274), (-14.24, -0.2994, -1.173), (-6.745, -0.5355, 0.8274), (-14.31, -0.3865, -1.173), (-6.869, -0.687, 0.8274), (-14.4, -0.458, -1.173), (-7.021, -0.8114, 0.8274), (-14.5, -0.5111, -1.173), (-7.194, -0.9038, 0.8274), (-14.61, -0.5439, -1.173), (-7.381, -0.9607, 0.8274), (-14.72, -0.5549, -1.173), (-7.576, -0.9799, 0.8274), (-14.83, -0.5439, -1.173), (-7.771, -0.9607, 0.8274), (-14.94, -0.5111, -1.173), (-7.959, -0.9038, 0.8274), (-15.04, -0.458, -1.173), (-8.132, -0.8114, 0.8274), (-15.12, -0.3865, -1.173), (-8.283, -0.687, 0.8274), (-15.2, -0.2994, -1.173), (-8.408, -0.5355, 0.8274), (-15.25, -0.2, -1.173), (-8.5, -0.3626, 0.8274), (-15.28, -0.09209, -1.173), (-8.557, -0.175, 0.8274), (-15.29, 0.02009, -1.173), (-8.576, 0.02009, 0.8274), (-15.28, 0.1323, -1.173), (-8.557, 0.2152, 0.8274), (-15.25, 0.2401, -1.173), (-8.5, 0.4028, 0.8274), (-15.2, 0.3395, -1.173), (-8.408, 0.5757, 0.8274), (-15.12, 0.4267, -1.173), (-8.283, 0.7272, 0.8274), (-15.04, 0.4982, -1.173), (-8.132, 0.8516, 0.8274), (-14.94, 0.5513, -1.173), (-7.959, 0.944, 0.8274), (-14.83, 0.584, -1.173), (-7.771, 1.001, 0.8274), (-14.72, 0.4303, -1.173), (-14.64, 0.4224, -1.173), (-14.56, 0.3991, -1.173), (-14.49, 0.3612, -1.173), (-14.43, 0.3102, -1.173), (-14.38, 0.248, -1.173), (-14.34, 0.1771, -1.173), (-14.32, 0.1001, -1.173), (-14.31, 0.02009, -1.173), (-14.32, -0.05994, -1.173), (-14.34, -0.1369, -1.173), (-14.38, -0.2078, -1.173), (-14.43, -0.27, -1.173), (-14.49, -0.321, -1.173), (-14.56, -0.3589, -1.173), (-14.64, -0.3822, -1.173), (-14.72, -0.3901, -1.173), (-14.8, -0.3822, -1.173), (-14.88, -0.3589, -1.173), (-14.95, -0.321, -1.173), (-15.01, -0.27, -1.173), (-15.06, -0.2078, -1.173), (-15.1, -0.1369, -1.173), (-15.12, -0.05994, -1.173), (-15.13, 0.02009, -1.173), (-15.12, 0.1001, -1.173), (-15.1, 0.1771, -1.173), (-15.06, 0.248, -1.173), (-15.01, 0.3102, -1.173), (-14.95, 0.3612, -1.173), (-14.88, 0.3991, -1.173), (-14.8, 0.4224, -1.173), (-14.72, 0.4303, -1.192), (-14.64, 0.4224, -1.192), (-14.56, 0.3991, -1.192), (-14.49, 0.3612, -1.192), (-14.43, 0.3102, -1.192), (-14.38, 0.248, -1.192), (-14.34, 0.1771, -1.192), (-14.32, 0.1001, -1.192), (-14.31, 0.02009, -1.192), (-14.32, -0.05994, -1.192), (-14.34, -0.1369, -1.192), (-14.38, -0.2078, -1.192), (-14.43, -0.27, -1.192), (-14.49, -0.321, -1.192), (-14.56, -0.3589, -1.192), (-14.64, -0.3822, -1.192), (-14.72, -0.3901, -1.192), (-14.8, -0.3822, -1.192), (-14.88, -0.3589, -1.192), (-14.95, -0.321, -1.192), (-15.01, -0.27, -1.192), (-15.06, -0.2078, -1.192), (-15.1, -0.1369, -1.192), (-15.12, -0.05994, -1.192), (-15.13, 0.02009, -1.192), (-15.12, 0.1001, -1.192), (-15.1, 0.1771, -1.192), (-15.06, 0.248, -1.192), (-15.01, 0.3102, -1.192), (-14.95, 0.3612, -1.192), (-14.88, 0.3991, -1.192), (-14.8, 0.4224, -1.192), (8.162, 10.3, -1.173), (3.424, 4.422, 0.8274), (8.073, 10.22, -1.173), (3.269, 4.281, 0.8274), (7.969, 10.16, -1.173), (3.087, 4.171, 0.8274), (7.853, 10.12, -1.173), (2.886, 4.095, 0.8274), (7.731, 10.09, -1.173), (2.674, 4.057, 0.8274), (7.607, 10.09, -1.173), (2.458, 4.058, 0.8274), (7.486, 10.12, -1.173), (2.247, 4.098, 0.8274), (7.372, 10.16, -1.173), (2.049, 4.175, 0.8274), (7.27, 10.23, -1.173), (1.872, 4.287, 0.8274), (7.184, 10.31, -1.173), (1.722, 4.429, 0.8274), (7.116, 10.4, -1.173), (1.605, 4.595, 0.8274), (7.071, 10.51, -1.173), (1.526, 4.78, 0.8274), (7.049, 10.62, -1.173), (1.487, 4.976, 0.8274), (7.051, 10.74, -1.173), (1.491, 5.176, 0.8274), (7.077, 10.85, -1.173), (1.537, 5.372, 0.8274), (7.127, 10.96, -1.173), (1.623, 5.556, 0.8274), (7.198, 11.05, -1.173), (1.746, 5.722, 0.8274), (7.287, 11.13, -1.173), (1.901, 5.862, 0.8274), (7.391, 11.19, -1.173), (2.083, 5.972, 0.8274), (7.507, 11.24, -1.173), (2.284, 6.048, 0.8274), (7.629, 11.26, -1.173), (2.496, 6.086, 0.8274), (7.753, 11.26, -1.173), (2.712, 6.085, 0.8274), (7.874, 11.24, -1.173), (2.923, 6.045, 0.8274), (7.988, 11.19, -1.173), (3.121, 5.968, 0.8274), (8.09, 11.13, -1.173), (3.298, 5.857, 0.8274), (8.176, 11.05, -1.173), (3.448, 5.715, 0.8274), (8.244, 10.95, -1.173), (3.565, 5.548, 0.8274), (8.289, 10.84, -1.173), (3.644, 5.363, 0.8274), (8.311, 10.73, -1.173), (3.683, 5.167, 0.8274), (8.309, 10.62, -1.173), (3.679, 4.967, 0.8274), (8.283, 10.5, -1.173), (3.633, 4.772, 0.8274), (8.233, 10.4, -1.173), (3.547, 4.587, 0.8274), (8.024, 10.41, -1.173), (7.96, 10.35, -1.173), (7.886, 10.31, -1.173), (7.804, 10.28, -1.173), (7.716, 10.26, -1.173), (7.628, 10.26, -1.173), (7.541, 10.28, -1.173), (7.46, 10.31, -1.173), (7.387, 10.35, -1.173), (7.326, 10.41, -1.173), (7.278, 10.48, -1.173), (7.245, 10.56, -1.173), (7.23, 10.64, -1.173), (7.231, 10.72, -1.173), (7.25, 10.8, -1.173), (7.285, 10.88, -1.173), (7.336, 10.94, -1.173), (7.4, 11.0, -1.173), (7.474, 11.05, -1.173), (7.556, 11.08, -1.173), (7.644, 11.09, -1.173), (7.732, 11.09, -1.173), (7.819, 11.08, -1.173), (7.9, 11.04, -1.173), (7.973, 11.0, -1.173), (8.034, 10.94, -1.173), (8.082, 10.87, -1.173), (8.115, 10.8, -1.173), (8.13, 10.72, -1.173), (8.129, 10.63, -1.173), (8.11, 10.55, -1.173), (8.075, 10.48, -1.173), (8.024, 10.41, -1.192), (7.96, 10.35, -1.192), (7.886, 10.31, -1.192), (7.804, 10.28, -1.192), (7.716, 10.26, -1.192), (7.628, 10.26, -1.192), (7.541, 10.28, -1.192), (7.46, 10.31, -1.192), (7.387, 10.35, -1.192), (7.326, 10.41, -1.192), (7.278, 10.48, -1.192), (7.245, 10.56, -1.192), (7.23, 10.64, -1.192), (7.231, 10.72, -1.192), (7.25, 10.8, -1.192), (7.285, 10.88, -1.192), (7.336, 10.94, -1.192), (7.4, 11.0, -1.192), (7.474, 11.05, -1.192), (7.556, 11.08, -1.192), (7.644, 11.09, -1.192), (7.732, 11.09, -1.192), (7.819, 11.08, -1.192), (7.9, 11.04, -1.192), (7.973, 11.0, -1.192), (8.034, 10.94, -1.192), (8.082, 10.87, -1.192), (8.115, 10.8, -1.192), (8.13, 10.72, -1.192), (8.129, 10.63, -1.192), (8.11, 10.55, -1.192), (8.075, 10.48, -1.192), (7.198, -11.07, -1.173), (1.746, -5.739, 0.8274), (7.127, -10.97, -1.173), (1.623, -5.574, 0.8274), (7.077, -10.87, -1.173), (1.537, -5.39, 0.8274), (7.051, -10.75, -1.173), (1.491, -5.194, 0.8274), (7.049, -10.64, -1.173), (1.487, -4.994, 0.8274), (7.071, -10.53, -1.173), (1.526, -4.798, 0.8274), (7.116, -10.42, -1.173), (1.605, -4.613, 0.8274), (7.184, -10.32, -1.173), (1.722, -4.447, 0.8274), (7.27, -10.24, -1.173), (1.872, -4.305, 0.8274), (7.372, -10.18, -1.173), (2.049, -4.193, 0.8274), (7.486, -10.13, -1.173), (2.247, -4.116, 0.8274), (7.607, -10.11, -1.173), (2.458, -4.076, 0.8274), (7.731, -10.11, -1.173), (2.674, -4.075, 0.8274), (7.853, -10.13, -1.173), (2.886, -4.113, 0.8274), (7.969, -10.18, -1.173), (3.087, -4.189, 0.8274), (8.073, -10.24, -1.173), (3.269, -4.299, 0.8274), (8.162, -10.32, -1.173), (3.424, -4.44, 0.8274), (8.233, -10.42, -1.173), (3.547, -4.605, 0.8274), (8.283, -10.52, -1.173), (3.633, -4.79, 0.8274), (8.309, -10.63, -1.173), (3.679, -4.985, 0.8274), (8.311, -10.75, -1.173), (3.683, -5.185, 0.8274), (8.289, -10.86, -1.173), (3.644, -5.381, 0.8274), (8.244, -10.97, -1.173), (3.565, -5.566, 0.8274), (8.176, -11.06, -1.173), (3.448, -5.733, 0.8274), (8.09, -11.15, -1.173), (3.298, -5.874, 0.8274), (7.988, -11.21, -1.173), (3.121, -5.986, 0.8274), (7.874, -11.25, -1.173), (2.923, -6.063, 0.8274), (7.753, -11.28, -1.173), (2.712, -6.103, 0.8274), (7.629, -11.28, -1.173), (2.496, -6.104, 0.8274), (7.507, -11.26, -1.173), (2.284, -6.066, 0.8274), (7.391, -11.21, -1.173), (2.083, -5.99, 0.8274), (7.287, -11.15, -1.173), (1.901, -5.88, 0.8274), (7.336, -10.96, -1.173), (7.285, -10.89, -1.173), (7.25, -10.82, -1.173), (7.231, -10.74, -1.173), (7.23, -10.66, -1.173), (7.245, -10.57, -1.173), (7.278, -10.5, -1.173), (7.326, -10.43, -1.173), (7.387, -10.37, -1.173), (7.46, -10.33, -1.173), (7.541, -10.3, -1.173), (7.628, -10.28, -1.173), (7.716, -10.28, -1.173), (7.804, -10.29, -1.173), (7.886, -10.33, -1.173), (7.96, -10.37, -1.173), (8.024, -10.43, -1.173), (8.075, -10.5, -1.173), (8.11, -10.57, -1.173), (8.129, -10.65, -1.173), (8.13, -10.73, -1.173), (8.115, -10.81, -1.173), (8.082, -10.89, -1.173), (8.034, -10.96, -1.173), (7.973, -11.02, -1.173), (7.9, -11.06, -1.173), (7.819, -11.09, -1.173), (7.732, -11.11, -1.173), (7.644, -11.11, -1.173), (7.556, -11.1, -1.173), (7.474, -11.06, -1.173), (7.4, -11.02, -1.173), (7.336, -10.96, -1.192), (7.285, -10.89, -1.192), (7.25, -10.82, -1.192), (7.231, -10.74, -1.192), (7.23, -10.66, -1.192), (7.245, -10.57, -1.192), (7.278, -10.5, -1.192), (7.326, -10.43, -1.192), (7.387, -10.37, -1.192), (7.46, -10.33, -1.192), (7.541, -10.3, -1.192), (7.628, -10.28, -1.192), (7.716, -10.28, -1.192), (7.804, -10.29, -1.192), (7.886, -10.33, -1.192), (7.96, -10.37, -1.192), (8.024, -10.43, -1.192), (8.075, -10.5, -1.192), (8.11, -10.57, -1.192), (8.129, -10.65, -1.192), (8.13, -10.73, -1.192), (8.115, -10.81, -1.192), (8.082, -10.89, -1.192), (8.034, -10.96, -1.192), (7.973, -11.02, -1.192), (7.9, -11.06, -1.192), (7.819, -11.09, -1.192), (7.732, -11.11, -1.192), (7.644, -11.11, -1.192), (7.556, -11.1, -1.192), (7.474, -11.06, -1.192), (7.4, -11.02, -1.192)], [], [(0, 1, 3, 2), (2, 3, 5, 4), (4, 5, 7, 6), (6, 7, 9, 8), (8, 9, 11, 10), (10, 11, 13, 12), (12, 13, 15, 14), (14, 15, 17, 16), (16, 17, 19, 18), (18, 19, 21, 20), (20, 21, 23, 22), (22, 23, 25, 24), (24, 25, 27, 26), (26, 27, 29, 28), (28, 29, 31, 30), (30, 31, 33, 32), (32, 33, 35, 34), (34, 35, 37, 36), (36, 37, 39, 38), (38, 39, 41, 40), (40, 41, 43, 42), (42, 43, 45, 44), (44, 45, 47, 46), (46, 47, 49, 48), (48, 49, 51, 50), (50, 51, 53, 52), (52, 53, 55, 54), (54, 55, 57, 56), (56, 57, 59, 58), (58, 59, 61, 60), (3, 1, 63, 61, 59, 57, 55, 53, 51, 49, 47, 45, 43, 41, 39, 37, 35, 33, 31, 29, 27, 25, 23, 21, 19, 17, 15, 13, 11, 9, 7, 5), (60, 61, 63, 62), (62, 63, 1, 0), (16, 18, 73, 72), (73, 74, 106, 105), (34, 36, 82, 81), (52, 54, 91, 90), (8, 10, 69, 68), (26, 28, 78, 77), (44, 46, 87, 86), (0, 2, 65, 64), (62, 0, 64, 95), (18, 20, 74, 73), (36, 38, 83, 82), (54, 56, 92, 91), (10, 12, 70, 69), (28, 30, 79, 78), (46, 48, 88, 87), (2, 4, 66, 65), (20, 22, 75, 74), (38, 40, 84, 83), (56, 58, 93, 92), (12, 14, 71, 70), (30, 32, 80, 79), (48, 50, 89, 88), (4, 6, 67, 66), (22, 24, 76, 75), (40, 42, 85, 84), (58, 60, 94, 93), (14, 16, 72, 71), (32, 34, 81, 80), (50, 52, 90, 89), (6, 8, 68, 67), (24, 26, 77, 76), (42, 44, 86, 85), (60, 62, 95, 94), (96, 97, 98, 99, 100, 101, 102, 103, 104, 105, 106, 107, 108, 109, 110, 111, 112, 113, 114, 115, 116, 117, 118, 119, 120, 121, 122, 123, 124, 125, 126, 127), (87, 88, 120, 119), (74, 75, 107, 106), (88, 89, 121, 120), (75, 76, 108, 107), (89, 90, 122, 121), (76, 77, 109, 108), (90, 91, 123, 122), (77, 78, 110, 109), (64, 65, 97, 96), (91, 92, 124, 123), (78, 79, 111, 110), (65, 66, 98, 97), (92, 93, 125, 124), (79, 80, 112, 111), (66, 67, 99, 98), (93, 94, 126, 125), (80, 81, 113, 112), (67, 68, 100, 99), (94, 95, 127, 126), (81, 82, 114, 113), (68, 69, 101, 100), (95, 64, 96, 127), (82, 83, 115, 114), (69, 70, 102, 101), (83, 84, 116, 115), (70, 71, 103, 102), (84, 85, 117, 116), (71, 72, 104, 103), (85, 86, 118, 117), (72, 73, 105, 104), (86, 87, 119, 118), (128, 129, 131, 130), (130, 131, 133, 132), (132, 133, 135, 134), (134, 135, 137, 136), (136, 137, 139, 138), (138, 139, 141, 140), (140, 141, 143, 142), (142, 143, 145, 144), (144, 145, 147, 146), (146, 147, 149, 148), (148, 149, 151, 150), (150, 151, 153, 152), (152, 153, 155, 154), (154, 155, 157, 156), (156, 157, 159, 158), (158, 159, 161, 160), (160, 161, 163, 162), (162, 163, 165, 164), (164, 165, 167, 166), (166, 167, 169, 168), (168, 169, 171, 170), (170, 171, 173, 172), (172, 173, 175, 174), (174, 175, 177, 176), (176, 177, 179, 178), (178, 179, 181, 180), (180, 181, 183, 182), (182, 183, 185, 184), (184, 185, 187, 186), (186, 187, 189, 188), (131, 129, 191, 189, 187, 185, 183, 181, 179, 177, 175, 173, 171, 169, 167, 165, 163, 161, 159, 157, 155, 153, 151, 149, 147, 145, 143, 141, 139, 137, 135, 133), (188, 189, 191, 190), (190, 191, 129, 128), (144, 146, 201, 200), (201, 202, 234, 233), (162, 164, 210, 209), (180, 182, 219, 218), (136, 138, 197, 196), (154, 156, 206, 205), (172, 174, 215, 214), (128, 130, 193, 192), (190, 128, 192, 223), (146, 148, 202, 201), (164, 166, 211, 210), (182, 184, 220, 219), (138, 140, 198, 197), (156, 158, 207, 206), (174, 176, 216, 215), (130, 132, 194, 193), (148, 150, 203, 202), (166, 168, 212, 211), (184, 186, 221, 220), (140, 142, 199, 198), (158, 160, 208, 207), (176, 178, 217, 216), (132, 134, 195, 194), (150, 152, 204, 203), (168, 170, 213, 212), (186, 188, 222, 221), (142, 144, 200, 199), (160, 162, 209, 208), (178, 180, 218, 217), (134, 136, 196, 195), (152, 154, 205, 204), (170, 172, 214, 213), (188, 190, 223, 222), (224, 225, 226, 227, 228, 229, 230, 231, 232, 233, 234, 235, 236, 237, 238, 239, 240, 241, 242, 243, 244, 245, 246, 247, 248, 249, 250, 251, 252, 253, 254, 255), (215, 216, 248, 247), (202, 203, 235, 234), (216, 217, 249, 248), (203, 204, 236, 235), (217, 218, 250, 249), (204, 205, 237, 236), (218, 219, 251, 250), (205, 206, 238, 237), (192, 193, 225, 224), (219, 220, 252, 251), (206, 207, 239, 238), (193, 194, 226, 225), (220, 221, 253, 252), (207, 208, 240, 239), (194, 195, 227, 226), (221, 222, 254, 253), (208, 209, 241, 240), (195, 196, 228, 227), (222, 223, 255, 254), (209, 210, 242, 241), (196, 197, 229, 228), (223, 192, 224, 255), (210, 211, 243, 242), (197, 198, 230, 229), (211, 212, 244, 243), (198, 199, 231, 230), (212, 213, 245, 244), (199, 200, 232, 231), (213, 214, 246, 245), (200, 201, 233, 232), (214, 215, 247, 246), (256, 257, 259, 258), (258, 259, 261, 260), (260, 261, 263, 262), (262, 263, 265, 264), (264, 265, 267, 266), (266, 267, 269, 268), (268, 269, 271, 270), (270, 271, 273, 272), (272, 273, 275, 274), (274, 275, 277, 276), (276, 277, 279, 278), (278, 279, 281, 280), (280, 281, 283, 282), (282, 283, 285, 284), (284, 285, 287, 286), (286, 287, 289, 288), (288, 289, 291, 290), (290, 291, 293, 292), (292, 293, 295, 294), (294, 295, 297, 296), (296, 297, 299, 298), (298, 299, 301, 300), (300, 301, 303, 302), (302, 303, 305, 304), (304, 305, 307, 306), (306, 307, 309, 308), (308, 309, 311, 310), (310, 311, 313, 312), (312, 313, 315, 314), (314, 315, 317, 316), (259, 257, 319, 317, 315, 313, 311, 309, 307, 305, 303, 301, 299, 297, 295, 293, 291, 289, 287, 285, 283, 281, 279, 277, 275, 273, 271, 269, 267, 265, 263, 261), (316, 317, 319, 318), (318, 319, 257, 256), (272, 274, 329, 328), (329, 330, 362, 361), (290, 292, 338, 337), (308, 310, 347, 346), (264, 266, 325, 324), (282, 284, 334, 333), (300, 302, 343, 342), (256, 258, 321, 320), (318, 256, 320, 351), (274, 276, 330, 329), (292, 294, 339, 338), (310, 312, 348, 347), (266, 268, 326, 325), (284, 286, 335, 334), (302, 304, 344, 343), (258, 260, 322, 321), (276, 278, 331, 330), (294, 296, 340, 339), (312, 314, 349, 348), (268, 270, 327, 326), (286, 288, 336, 335), (304, 306, 345, 344), (260, 262, 323, 322), (278, 280, 332, 331), (296, 298, 341, 340), (314, 316, 350, 349), (270, 272, 328, 327), (288, 290, 337, 336), (306, 308, 346, 345), (262, 264, 324, 323), (280, 282, 333, 332), (298, 300, 342, 341), (316, 318, 351, 350), (352, 353, 354, 355, 356, 357, 358, 359, 360, 361, 362, 363, 364, 365, 366, 367, 368, 369, 370, 371, 372, 373, 374, 375, 376, 377, 378, 379, 380, 381, 382, 383), (343, 344, 376, 375), (330, 331, 363, 362), (344, 345, 377, 376), (331, 332, 364, 363), (345, 346, 378, 377), (332, 333, 365, 364), (346, 347, 379, 378), (333, 334, 366, 365), (320, 321, 353, 352), (347, 348, 380, 379), (334, 335, 367, 366), (321, 322, 354, 353), (348, 349, 381, 380), (335, 336, 368, 367), (322, 323, 355, 354), (349, 350, 382, 381), (336, 337, 369, 368), (323, 324, 356, 355), (350, 351, 383, 382), (337, 338, 370, 369), (324, 325, 357, 356), (351, 320, 352, 383), (338, 339, 371, 370), (325, 326, 358, 357), (339, 340, 372, 371), (326, 327, 359, 358), (340, 341, 373, 372), (327, 328, 360, 359), (341, 342, 374, 373), (328, 329, 361, 360), (342, 343, 375, 374)])
_uv = me_cylinder.uv_layers.new(name='UVMap')
_uv.uv.foreach_set('vector', [1.0, 0.5, 1.0, 1.0, 0.9688, 1.0, 0.9688, 0.5, 0.9688, 0.5, 0.9688, 1.0, 0.9375, 1.0, 0.9375, 0.5, 0.9375, 0.5, 0.9375, 1.0, 0.9062, 1.0, 0.9062, 0.5, 0.9062, 0.5, 0.9062, 1.0, 0.875, 1.0, 0.875, 0.5, 0.875, 0.5, 0.875, 1.0, 0.8438, 1.0, 0.8438, 0.5, 0.8438, 0.5, 0.8438, 1.0, 0.8125, 1.0, 0.8125, 0.5, 0.8125, 0.5, 0.8125, 1.0, 0.7812, 1.0, 0.7812, 0.5, 0.7812, 0.5, 0.7812, 1.0, 0.75, 1.0, 0.75, 0.5, 0.75, 0.5, 0.75, 1.0, 0.7188, 1.0, 0.7188, 0.5, 0.7188, 0.5, 0.7188, 1.0, 0.6875, 1.0, 0.6875, 0.5, 0.6875, 0.5, 0.6875, 1.0, 0.6562, 1.0, 0.6562, 0.5, 0.6562, 0.5, 0.6562, 1.0, 0.625, 1.0, 0.625, 0.5, 0.625, 0.5, 0.625, 1.0, 0.5938, 1.0, 0.5938, 0.5, 0.5938, 0.5, 0.5938, 1.0, 0.5625, 1.0, 0.5625, 0.5, 0.5625, 0.5, 0.5625, 1.0, 0.5312, 1.0, 0.5312, 0.5, 0.5312, 0.5, 0.5312, 1.0, 0.5, 1.0, 0.5, 0.5, 0.5, 0.5, 0.5, 1.0, 0.4688, 1.0, 0.4688, 0.5, 0.4688, 0.5, 0.4688, 1.0, 0.4375, 1.0, 0.4375, 0.5, 0.4375, 0.5, 0.4375, 1.0, 0.4062, 1.0, 0.4062, 0.5, 0.4062, 0.5, 0.4062, 1.0, 0.375, 1.0, 0.375, 0.5, 0.375, 0.5, 0.375, 1.0, 0.3438, 1.0, 0.3438, 0.5, 0.3438, 0.5, 0.3438, 1.0, 0.3125, 1.0, 0.3125, 0.5, 0.3125, 0.5, 0.3125, 1.0, 0.2812, 1.0, 0.2812, 0.5, 0.2812, 0.5, 0.2812, 1.0, 0.25, 1.0, 0.25, 0.5, 0.25, 0.5, 0.25, 1.0, 0.2188, 1.0, 0.2188, 0.5, 0.2188, 0.5, 0.2188, 1.0, 0.1875, 1.0, 0.1875, 0.5, 0.1875, 0.5, 0.1875, 1.0, 0.1562, 1.0, 0.1562, 0.5, 0.1562, 0.5, 0.1562, 1.0, 0.125, 1.0, 0.125, 0.5, 0.125, 0.5, 0.125, 1.0, 0.09375, 1.0, 0.09375, 0.5, 0.09375, 0.5, 0.09375, 1.0, 0.0625, 1.0, 0.0625, 0.5, 0.2968, 0.4854, 0.25, 0.49, 0.2032, 0.4854, 0.1582, 0.4717, 0.1167, 0.4496, 0.08029, 0.4197, 0.05045, 0.3833, 0.02827, 0.3418, 0.01461, 0.2968, 0.01, 0.25, 0.01461, 0.2032, 0.02827, 0.1582, 0.05045, 0.1167, 0.08029, 0.08029, 0.1167, 0.05045, 0.1582, 0.02827, 0.2032, 0.01461, 0.25, 0.01, 0.2968, 0.01461, 0.3418, 0.02827, 0.3833, 0.05045, 0.4197, 0.08029, 0.4496, 0.1167, 0.4717, 0.1582, 0.4854, 0.2032, 0.49, 0.25, 0.4854, 0.2968, 0.4717, 0.3418, 0.4496, 0.3833, 0.4197, 0.4197, 0.3833, 0.4496, 0.3418, 0.4717, 0.0625, 0.5, 0.0625, 1.0, 0.03125, 1.0, 0.03125, 0.5, 0.03125, 0.5, 0.03125, 1.0, 0.0, 1.0, 0.0, 0.5, 0.75, 0.5, 0.7188, 0.5, 0.7188, 0.5, 0.75, 0.5, 0.7188, 0.5, 0.6875, 0.5, 0.6875, 0.5, 0.7188, 0.5, 0.4688, 0.5, 0.4375, 0.5, 0.4375, 0.5, 0.4688, 0.5, 0.1875, 0.5, 0.1562, 0.5, 0.1562, 0.5, 0.1875, 0.5, 0.875, 0.5, 0.8438, 0.5, 0.8438, 0.5, 0.875, 0.5, 0.5938, 0.5, 0.5625, 0.5, 0.5625, 0.5, 0.5938, 0.5, 0.3125, 0.5, 0.2812, 0.5, 0.2812, 0.5, 0.3125, 0.5, 1.0, 0.5, 0.9688, 0.5, 0.9688, 0.5, 1.0, 0.5, 0.03125, 0.5, 0.0, 0.5, 0.0, 0.5, 0.03125, 0.5, 0.7188, 0.5, 0.6875, 0.5, 0.6875, 0.5, 0.7188, 0.5, 0.4375, 0.5, 0.4062, 0.5, 0.4062, 0.5, 0.4375, 0.5, 0.1562, 0.5, 0.125, 0.5, 0.125, 0.5, 0.1562, 0.5, 0.8438, 0.5, 0.8125, 0.5, 0.8125, 0.5, 0.8438, 0.5, 0.5625, 0.5, 0.5312, 0.5, 0.5312, 0.5, 0.5625, 0.5, 0.2812, 0.5, 0.25, 0.5, 0.25, 0.5, 0.2812, 0.5, 0.9688, 0.5, 0.9375, 0.5, 0.9375, 0.5, 0.9688, 0.5, 0.6875, 0.5, 0.6562, 0.5, 0.6562, 0.5, 0.6875, 0.5, 0.4062, 0.5, 0.375, 0.5, 0.375, 0.5, 0.4062, 0.5, 0.125, 0.5, 0.09375, 0.5, 0.09375, 0.5, 0.125, 0.5, 0.8125, 0.5, 0.7812, 0.5, 0.7812, 0.5, 0.8125, 0.5, 0.5312, 0.5, 0.5, 0.5, 0.5, 0.5, 0.5312, 0.5, 0.25, 0.5, 0.2188, 0.5, 0.2188, 0.5, 0.25, 0.5, 0.9375, 0.5, 0.9062, 0.5, 0.9062, 0.5, 0.9375, 0.5, 0.6562, 0.5, 0.625, 0.5, 0.625, 0.5, 0.6562, 0.5, 0.375, 0.5, 0.3438, 0.5, 0.3438, 0.5, 0.375, 0.5, 0.09375, 0.5, 0.0625, 0.5, 0.0625, 0.5, 0.09375, 0.5, 0.7812, 0.5, 0.75, 0.5, 0.75, 0.5, 0.7812, 0.5, 0.5, 0.5, 0.4688, 0.5, 0.4688, 0.5, 0.5, 0.5, 0.2188, 0.5, 0.1875, 0.5, 0.1875, 0.5, 0.2188, 0.5, 0.9062, 0.5, 0.875, 0.5, 0.875, 0.5, 0.9062, 0.5, 0.625, 0.5, 0.5938, 0.5, 0.5938, 0.5, 0.625, 0.5, 0.3438, 0.5, 0.3125, 0.5, 0.3125, 0.5, 0.3438, 0.5, 0.0625, 0.5, 0.03125, 0.5, 0.03125, 0.5, 0.0625, 0.5, 0.75, 0.49, 0.7968, 0.4854, 0.8418, 0.4717, 0.8833, 0.4496, 0.9197, 0.4197, 0.9496, 0.3833, 0.9717, 0.3418, 0.9854, 0.2968, 0.99, 0.25, 0.9854, 0.2032, 0.9717, 0.1582, 0.9496, 0.1167, 0.9197, 0.08029, 0.8833, 0.05045, 0.8418, 0.02827, 0.7968, 0.01461, 0.75, 0.01, 0.7032, 0.01461, 0.6582, 0.02827, 0.6167, 0.05045, 0.5803, 0.08029, 0.5504, 0.1167, 0.5283, 0.1582, 0.5146, 0.2032, 0.51, 0.25, 0.5146, 0.2968, 0.5283, 0.3418, 0.5504, 0.3833, 0.5803, 0.4197, 0.6167, 0.4496, 0.6582, 0.4717, 0.7032, 0.4854, 0.2812, 0.5, 0.25, 0.5, 0.25, 0.5, 0.2812, 0.5, 0.6875, 0.5, 0.6562, 0.5, 0.6562, 0.5, 0.6875, 0.5, 0.25, 0.5, 0.2188, 0.5, 0.2188, 0.5, 0.25, 0.5, 0.6562, 0.5, 0.625, 0.5, 0.625, 0.5, 0.6562, 0.5, 0.2188, 0.5, 0.1875, 0.5, 0.1875, 0.5, 0.2188, 0.5, 0.625, 0.5, 0.5938, 0.5, 0.5938, 0.5, 0.625, 0.5, 0.1875, 0.5, 0.1562, 0.5, 0.1562, 0.5, 0.1875, 0.5, 0.5938, 0.5, 0.5625, 0.5, 0.5625, 0.5, 0.5938, 0.5, 1.0, 0.5, 0.9688, 0.5, 0.9688, 0.5, 1.0, 0.5, 0.1562, 0.5, 0.125, 0.5, 0.125, 0.5, 0.1562, 0.5, 0.5625, 0.5, 0.5312, 0.5, 0.5312, 0.5, 0.5625, 0.5, 0.9688, 0.5, 0.9375, 0.5, 0.9375, 0.5, 0.9688, 0.5, 0.125, 0.5, 0.09375, 0.5, 0.09375, 0.5, 0.125, 0.5, 0.5312, 0.5, 0.5, 0.5, 0.5, 0.5, 0.5312, 0.5, 0.9375, 0.5, 0.9062, 0.5, 0.9062, 0.5, 0.9375, 0.5, 0.09375, 0.5, 0.0625, 0.5, 0.0625, 0.5, 0.09375, 0.5, 0.5, 0.5, 0.4688, 0.5, 0.4688, 0.5, 0.5, 0.5, 0.9062, 0.5, 0.875, 0.5, 0.875, 0.5, 0.9062, 0.5, 0.0625, 0.5, 0.03125, 0.5, 0.03125, 0.5, 0.0625, 0.5, 0.4688, 0.5, 0.4375, 0.5, 0.4375, 0.5, 0.4688, 0.5, 0.875, 0.5, 0.8438, 0.5, 0.8438, 0.5, 0.875, 0.5, 0.03125, 0.5, 0.0, 0.5, 0.0, 0.5, 0.03125, 0.5, 0.4375, 0.5, 0.4062, 0.5, 0.4062, 0.5, 0.4375, 0.5, 0.8438, 0.5, 0.8125, 0.5, 0.8125, 0.5, 0.8438, 0.5, 0.4062, 0.5, 0.375, 0.5, 0.375, 0.5, 0.4062, 0.5, 0.8125, 0.5, 0.7812, 0.5, 0.7812, 0.5, 0.8125, 0.5, 0.375, 0.5, 0.3438, 0.5, 0.3438, 0.5, 0.375, 0.5, 0.7812, 0.5, 0.75, 0.5, 0.75, 0.5, 0.7812, 0.5, 0.3438, 0.5, 0.3125, 0.5, 0.3125, 0.5, 0.3438, 0.5, 0.75, 0.5, 0.7188, 0.5, 0.7188, 0.5, 0.75, 0.5, 0.3125, 0.5, 0.2812, 0.5, 0.2812, 0.5, 0.3125, 0.5, 1.0, 0.5, 1.0, 1.0, 0.9688, 1.0, 0.9688, 0.5, 0.9688, 0.5, 0.9688, 1.0, 0.9375, 1.0, 0.9375, 0.5, 0.9375, 0.5, 0.9375, 1.0, 0.9062, 1.0, 0.9062, 0.5, 0.9062, 0.5, 0.9062, 1.0, 0.875, 1.0, 0.875, 0.5, 0.875, 0.5, 0.875, 1.0, 0.8438, 1.0, 0.8438, 0.5, 0.8438, 0.5, 0.8438, 1.0, 0.8125, 1.0, 0.8125, 0.5, 0.8125, 0.5, 0.8125, 1.0, 0.7812, 1.0, 0.7812, 0.5, 0.7812, 0.5, 0.7812, 1.0, 0.75, 1.0, 0.75, 0.5, 0.75, 0.5, 0.75, 1.0, 0.7188, 1.0, 0.7188, 0.5, 0.7188, 0.5, 0.7188, 1.0, 0.6875, 1.0, 0.6875, 0.5, 0.6875, 0.5, 0.6875, 1.0, 0.6562, 1.0, 0.6562, 0.5, 0.6562, 0.5, 0.6562, 1.0, 0.625, 1.0, 0.625, 0.5, 0.625, 0.5, 0.625, 1.0, 0.5938, 1.0, 0.5938, 0.5, 0.5938, 0.5, 0.5938, 1.0, 0.5625, 1.0, 0.5625, 0.5, 0.5625, 0.5, 0.5625, 1.0, 0.5312, 1.0, 0.5312, 0.5, 0.5312, 0.5, 0.5312, 1.0, 0.5, 1.0, 0.5, 0.5, 0.5, 0.5, 0.5, 1.0, 0.4688, 1.0, 0.4688, 0.5, 0.4688, 0.5, 0.4688, 1.0, 0.4375, 1.0, 0.4375, 0.5, 0.4375, 0.5, 0.4375, 1.0, 0.4062, 1.0, 0.4062, 0.5, 0.4062, 0.5, 0.4062, 1.0, 0.375, 1.0, 0.375, 0.5, 0.375, 0.5, 0.375, 1.0, 0.3438, 1.0, 0.3438, 0.5, 0.3438, 0.5, 0.3438, 1.0, 0.3125, 1.0, 0.3125, 0.5, 0.3125, 0.5, 0.3125, 1.0, 0.2812, 1.0, 0.2812, 0.5, 0.2812, 0.5, 0.2812, 1.0, 0.25, 1.0, 0.25, 0.5, 0.25, 0.5, 0.25, 1.0, 0.2188, 1.0, 0.2188, 0.5, 0.2188, 0.5, 0.2188, 1.0, 0.1875, 1.0, 0.1875, 0.5, 0.1875, 0.5, 0.1875, 1.0, 0.1562, 1.0, 0.1562, 0.5, 0.1562, 0.5, 0.1562, 1.0, 0.125, 1.0, 0.125, 0.5, 0.125, 0.5, 0.125, 1.0, 0.09375, 1.0, 0.09375, 0.5, 0.09375, 0.5, 0.09375, 1.0, 0.0625, 1.0, 0.0625, 0.5, 0.2968, 0.4854, 0.25, 0.49, 0.2032, 0.4854, 0.1582, 0.4717, 0.1167, 0.4496, 0.08029, 0.4197, 0.05045, 0.3833, 0.02827, 0.3418, 0.01461, 0.2968, 0.01, 0.25, 0.01461, 0.2032, 0.02827, 0.1582, 0.05045, 0.1167, 0.08029, 0.08029, 0.1167, 0.05045, 0.1582, 0.02827, 0.2032, 0.01461, 0.25, 0.01, 0.2968, 0.01461, 0.3418, 0.02827, 0.3833, 0.05045, 0.4197, 0.08029, 0.4496, 0.1167, 0.4717, 0.1582, 0.4854, 0.2032, 0.49, 0.25, 0.4854, 0.2968, 0.4717, 0.3418, 0.4496, 0.3833, 0.4197, 0.4197, 0.3833, 0.4496, 0.3418, 0.4717, 0.0625, 0.5, 0.0625, 1.0, 0.03125, 1.0, 0.03125, 0.5, 0.03125, 0.5, 0.03125, 1.0, 0.0, 1.0, 0.0, 0.5, 0.75, 0.5, 0.7188, 0.5, 0.7188, 0.5, 0.75, 0.5, 0.7188, 0.5, 0.6875, 0.5, 0.6875, 0.5, 0.7188, 0.5, 0.4688, 0.5, 0.4375, 0.5, 0.4375, 0.5, 0.4688, 0.5, 0.1875, 0.5, 0.1562, 0.5, 0.1562, 0.5, 0.1875, 0.5, 0.875, 0.5, 0.8438, 0.5, 0.8438, 0.5, 0.875, 0.5, 0.5938, 0.5, 0.5625, 0.5, 0.5625, 0.5, 0.5938, 0.5, 0.3125, 0.5, 0.2812, 0.5, 0.2812, 0.5, 0.3125, 0.5, 1.0, 0.5, 0.9688, 0.5, 0.9688, 0.5, 1.0, 0.5, 0.03125, 0.5, 0.0, 0.5, 0.0, 0.5, 0.03125, 0.5, 0.7188, 0.5, 0.6875, 0.5, 0.6875, 0.5, 0.7188, 0.5, 0.4375, 0.5, 0.4062, 0.5, 0.4062, 0.5, 0.4375, 0.5, 0.1562, 0.5, 0.125, 0.5, 0.125, 0.5, 0.1562, 0.5, 0.8438, 0.5, 0.8125, 0.5, 0.8125, 0.5, 0.8438, 0.5, 0.5625, 0.5, 0.5312, 0.5, 0.5312, 0.5, 0.5625, 0.5, 0.2812, 0.5, 0.25, 0.5, 0.25, 0.5, 0.2812, 0.5, 0.9688, 0.5, 0.9375, 0.5, 0.9375, 0.5, 0.9688, 0.5, 0.6875, 0.5, 0.6562, 0.5, 0.6562, 0.5, 0.6875, 0.5, 0.4062, 0.5, 0.375, 0.5, 0.375, 0.5, 0.4062, 0.5, 0.125, 0.5, 0.09375, 0.5, 0.09375, 0.5, 0.125, 0.5, 0.8125, 0.5, 0.7812, 0.5, 0.7812, 0.5, 0.8125, 0.5, 0.5312, 0.5, 0.5, 0.5, 0.5, 0.5, 0.5312, 0.5, 0.25, 0.5, 0.2188, 0.5, 0.2188, 0.5, 0.25, 0.5, 0.9375, 0.5, 0.9062, 0.5, 0.9062, 0.5, 0.9375, 0.5, 0.6562, 0.5, 0.625, 0.5, 0.625, 0.5, 0.6562, 0.5, 0.375, 0.5, 0.3438, 0.5, 0.3438, 0.5, 0.375, 0.5, 0.09375, 0.5, 0.0625, 0.5, 0.0625, 0.5, 0.09375, 0.5, 0.7812, 0.5, 0.75, 0.5, 0.75, 0.5, 0.7812, 0.5, 0.5, 0.5, 0.4688, 0.5, 0.4688, 0.5, 0.5, 0.5, 0.2188, 0.5, 0.1875, 0.5, 0.1875, 0.5, 0.2188, 0.5, 0.9062, 0.5, 0.875, 0.5, 0.875, 0.5, 0.9062, 0.5, 0.625, 0.5, 0.5938, 0.5, 0.5938, 0.5, 0.625, 0.5, 0.3438, 0.5, 0.3125, 0.5, 0.3125, 0.5, 0.3438, 0.5, 0.0625, 0.5, 0.03125, 0.5, 0.03125, 0.5, 0.0625, 0.5, 0.75, 0.49, 0.7968, 0.4854, 0.8418, 0.4717, 0.8833, 0.4496, 0.9197, 0.4197, 0.9496, 0.3833, 0.9717, 0.3418, 0.9854, 0.2968, 0.99, 0.25, 0.9854, 0.2032, 0.9717, 0.1582, 0.9496, 0.1167, 0.9197, 0.08029, 0.8833, 0.05045, 0.8418, 0.02827, 0.7968, 0.01461, 0.75, 0.01, 0.7032, 0.01461, 0.6582, 0.02827, 0.6167, 0.05045, 0.5803, 0.08029, 0.5504, 0.1167, 0.5283, 0.1582, 0.5146, 0.2032, 0.51, 0.25, 0.5146, 0.2968, 0.5283, 0.3418, 0.5504, 0.3833, 0.5803, 0.4197, 0.6167, 0.4496, 0.6582, 0.4717, 0.7032, 0.4854, 0.2812, 0.5, 0.25, 0.5, 0.25, 0.5, 0.2812, 0.5, 0.6875, 0.5, 0.6562, 0.5, 0.6562, 0.5, 0.6875, 0.5, 0.25, 0.5, 0.2188, 0.5, 0.2188, 0.5, 0.25, 0.5, 0.6562, 0.5, 0.625, 0.5, 0.625, 0.5, 0.6562, 0.5, 0.2188, 0.5, 0.1875, 0.5, 0.1875, 0.5, 0.2188, 0.5, 0.625, 0.5, 0.5938, 0.5, 0.5938, 0.5, 0.625, 0.5, 0.1875, 0.5, 0.1562, 0.5, 0.1562, 0.5, 0.1875, 0.5, 0.5938, 0.5, 0.5625, 0.5, 0.5625, 0.5, 0.5938, 0.5, 1.0, 0.5, 0.9688, 0.5, 0.9688, 0.5, 1.0, 0.5, 0.1562, 0.5, 0.125, 0.5, 0.125, 0.5, 0.1562, 0.5, 0.5625, 0.5, 0.5312, 0.5, 0.5312, 0.5, 0.5625, 0.5, 0.9688, 0.5, 0.9375, 0.5, 0.9375, 0.5, 0.9688, 0.5, 0.125, 0.5, 0.09375, 0.5, 0.09375, 0.5, 0.125, 0.5, 0.5312, 0.5, 0.5, 0.5, 0.5, 0.5, 0.5312, 0.5, 0.9375, 0.5, 0.9062, 0.5, 0.9062, 0.5, 0.9375, 0.5, 0.09375, 0.5, 0.0625, 0.5, 0.0625, 0.5, 0.09375, 0.5, 0.5, 0.5, 0.4688, 0.5, 0.4688, 0.5, 0.5, 0.5, 0.9062, 0.5, 0.875, 0.5, 0.875, 0.5, 0.9062, 0.5, 0.0625, 0.5, 0.03125, 0.5, 0.03125, 0.5, 0.0625, 0.5, 0.4688, 0.5, 0.4375, 0.5, 0.4375, 0.5, 0.4688, 0.5, 0.875, 0.5, 0.8438, 0.5, 0.8438, 0.5, 0.875, 0.5, 0.03125, 0.5, 0.0, 0.5, 0.0, 0.5, 0.03125, 0.5, 0.4375, 0.5, 0.4062, 0.5, 0.4062, 0.5, 0.4375, 0.5, 0.8438, 0.5, 0.8125, 0.5, 0.8125, 0.5, 0.8438, 0.5, 0.4062, 0.5, 0.375, 0.5, 0.375, 0.5, 0.4062, 0.5, 0.8125, 0.5, 0.7812, 0.5, 0.7812, 0.5, 0.8125, 0.5, 0.375, 0.5, 0.3438, 0.5, 0.3438, 0.5, 0.375, 0.5, 0.7812, 0.5, 0.75, 0.5, 0.75, 0.5, 0.7812, 0.5, 0.3438, 0.5, 0.3125, 0.5, 0.3125, 0.5, 0.3438, 0.5, 0.75, 0.5, 0.7188, 0.5, 0.7188, 0.5, 0.75, 0.5, 0.3125, 0.5, 0.2812, 0.5, 0.2812, 0.5, 0.3125, 0.5, 1.0, 0.5, 1.0, 1.0, 0.9688, 1.0, 0.9688, 0.5, 0.9688, 0.5, 0.9688, 1.0, 0.9375, 1.0, 0.9375, 0.5, 0.9375, 0.5, 0.9375, 1.0, 0.9062, 1.0, 0.9062, 0.5, 0.9062, 0.5, 0.9062, 1.0, 0.875, 1.0, 0.875, 0.5, 0.875, 0.5, 0.875, 1.0, 0.8438, 1.0, 0.8438, 0.5, 0.8438, 0.5, 0.8438, 1.0, 0.8125, 1.0, 0.8125, 0.5, 0.8125, 0.5, 0.8125, 1.0, 0.7812, 1.0, 0.7812, 0.5, 0.7812, 0.5, 0.7812, 1.0, 0.75, 1.0, 0.75, 0.5, 0.75, 0.5, 0.75, 1.0, 0.7188, 1.0, 0.7188, 0.5, 0.7188, 0.5, 0.7188, 1.0, 0.6875, 1.0, 0.6875, 0.5, 0.6875, 0.5, 0.6875, 1.0, 0.6562, 1.0, 0.6562, 0.5, 0.6562, 0.5, 0.6562, 1.0, 0.625, 1.0, 0.625, 0.5, 0.625, 0.5, 0.625, 1.0, 0.5938, 1.0, 0.5938, 0.5, 0.5938, 0.5, 0.5938, 1.0, 0.5625, 1.0, 0.5625, 0.5, 0.5625, 0.5, 0.5625, 1.0, 0.5312, 1.0, 0.5312, 0.5, 0.5312, 0.5, 0.5312, 1.0, 0.5, 1.0, 0.5, 0.5, 0.5, 0.5, 0.5, 1.0, 0.4688, 1.0, 0.4688, 0.5, 0.4688, 0.5, 0.4688, 1.0, 0.4375, 1.0, 0.4375, 0.5, 0.4375, 0.5, 0.4375, 1.0, 0.4062, 1.0, 0.4062, 0.5, 0.4062, 0.5, 0.4062, 1.0, 0.375, 1.0, 0.375, 0.5, 0.375, 0.5, 0.375, 1.0, 0.3438, 1.0, 0.3438, 0.5, 0.3438, 0.5, 0.3438, 1.0, 0.3125, 1.0, 0.3125, 0.5, 0.3125, 0.5, 0.3125, 1.0, 0.2812, 1.0, 0.2812, 0.5, 0.2812, 0.5, 0.2812, 1.0, 0.25, 1.0, 0.25, 0.5, 0.25, 0.5, 0.25, 1.0, 0.2188, 1.0, 0.2188, 0.5, 0.2188, 0.5, 0.2188, 1.0, 0.1875, 1.0, 0.1875, 0.5, 0.1875, 0.5, 0.1875, 1.0, 0.1562, 1.0, 0.1562, 0.5, 0.1562, 0.5, 0.1562, 1.0, 0.125, 1.0, 0.125, 0.5, 0.125, 0.5, 0.125, 1.0, 0.09375, 1.0, 0.09375, 0.5, 0.09375, 0.5, 0.09375, 1.0, 0.0625, 1.0, 0.0625, 0.5, 0.2968, 0.4854, 0.25, 0.49, 0.2032, 0.4854, 0.1582, 0.4717, 0.1167, 0.4496, 0.08029, 0.4197, 0.05045, 0.3833, 0.02827, 0.3418, 0.01461, 0.2968, 0.01, 0.25, 0.01461, 0.2032, 0.02827, 0.1582, 0.05045, 0.1167, 0.08029, 0.08029, 0.1167, 0.05045, 0.1582, 0.02827, 0.2032, 0.01461, 0.25, 0.01, 0.2968, 0.01461, 0.3418, 0.02827, 0.3833, 0.05045, 0.4197, 0.08029, 0.4496, 0.1167, 0.4717, 0.1582, 0.4854, 0.2032, 0.49, 0.25, 0.4854, 0.2968, 0.4717, 0.3418, 0.4496, 0.3833, 0.4197, 0.4197, 0.3833, 0.4496, 0.3418, 0.4717, 0.0625, 0.5, 0.0625, 1.0, 0.03125, 1.0, 0.03125, 0.5, 0.03125, 0.5, 0.03125, 1.0, 0.0, 1.0, 0.0, 0.5, 0.75, 0.5, 0.7188, 0.5, 0.7188, 0.5, 0.75, 0.5, 0.7188, 0.5, 0.6875, 0.5, 0.6875, 0.5, 0.7188, 0.5, 0.4688, 0.5, 0.4375, 0.5, 0.4375, 0.5, 0.4688, 0.5, 0.1875, 0.5, 0.1562, 0.5, 0.1562, 0.5, 0.1875, 0.5, 0.875, 0.5, 0.8438, 0.5, 0.8438, 0.5, 0.875, 0.5, 0.5938, 0.5, 0.5625, 0.5, 0.5625, 0.5, 0.5938, 0.5, 0.3125, 0.5, 0.2812, 0.5, 0.2812, 0.5, 0.3125, 0.5, 1.0, 0.5, 0.9688, 0.5, 0.9688, 0.5, 1.0, 0.5, 0.03125, 0.5, 0.0, 0.5, 0.0, 0.5, 0.03125, 0.5, 0.7188, 0.5, 0.6875, 0.5, 0.6875, 0.5, 0.7188, 0.5, 0.4375, 0.5, 0.4062, 0.5, 0.4062, 0.5, 0.4375, 0.5, 0.1562, 0.5, 0.125, 0.5, 0.125, 0.5, 0.1562, 0.5, 0.8438, 0.5, 0.8125, 0.5, 0.8125, 0.5, 0.8438, 0.5, 0.5625, 0.5, 0.5312, 0.5, 0.5312, 0.5, 0.5625, 0.5, 0.2812, 0.5, 0.25, 0.5, 0.25, 0.5, 0.2812, 0.5, 0.9688, 0.5, 0.9375, 0.5, 0.9375, 0.5, 0.9688, 0.5, 0.6875, 0.5, 0.6562, 0.5, 0.6562, 0.5, 0.6875, 0.5, 0.4062, 0.5, 0.375, 0.5, 0.375, 0.5, 0.4062, 0.5, 0.125, 0.5, 0.09375, 0.5, 0.09375, 0.5, 0.125, 0.5, 0.8125, 0.5, 0.7812, 0.5, 0.7812, 0.5, 0.8125, 0.5, 0.5312, 0.5, 0.5, 0.5, 0.5, 0.5, 0.5312, 0.5, 0.25, 0.5, 0.2188, 0.5, 0.2188, 0.5, 0.25, 0.5, 0.9375, 0.5, 0.9062, 0.5, 0.9062, 0.5, 0.9375, 0.5, 0.6562, 0.5, 0.625, 0.5, 0.625, 0.5, 0.6562, 0.5, 0.375, 0.5, 0.3438, 0.5, 0.3438, 0.5, 0.375, 0.5, 0.09375, 0.5, 0.0625, 0.5, 0.0625, 0.5, 0.09375, 0.5, 0.7812, 0.5, 0.75, 0.5, 0.75, 0.5, 0.7812, 0.5, 0.5, 0.5, 0.4688, 0.5, 0.4688, 0.5, 0.5, 0.5, 0.2188, 0.5, 0.1875, 0.5, 0.1875, 0.5, 0.2188, 0.5, 0.9062, 0.5, 0.875, 0.5, 0.875, 0.5, 0.9062, 0.5, 0.625, 0.5, 0.5938, 0.5, 0.5938, 0.5, 0.625, 0.5, 0.3438, 0.5, 0.3125, 0.5, 0.3125, 0.5, 0.3438, 0.5, 0.0625, 0.5, 0.03125, 0.5, 0.03125, 0.5, 0.0625, 0.5, 0.75, 0.49, 0.7968, 0.4854, 0.8418, 0.4717, 0.8833, 0.4496, 0.9197, 0.4197, 0.9496, 0.3833, 0.9717, 0.3418, 0.9854, 0.2968, 0.99, 0.25, 0.9854, 0.2032, 0.9717, 0.1582, 0.9496, 0.1167, 0.9197, 0.08029, 0.8833, 0.05045, 0.8418, 0.02827, 0.7968, 0.01461, 0.75, 0.01, 0.7032, 0.01461, 0.6582, 0.02827, 0.6167, 0.05045, 0.5803, 0.08029, 0.5504, 0.1167, 0.5283, 0.1582, 0.5146, 0.2032, 0.51, 0.25, 0.5146, 0.2968, 0.5283, 0.3418, 0.5504, 0.3833, 0.5803, 0.4197, 0.6167, 0.4496, 0.6582, 0.4717, 0.7032, 0.4854, 0.2812, 0.5, 0.25, 0.5, 0.25, 0.5, 0.2812, 0.5, 0.6875, 0.5, 0.6562, 0.5, 0.6562, 0.5, 0.6875, 0.5, 0.25, 0.5, 0.2188, 0.5, 0.2188, 0.5, 0.25, 0.5, 0.6562, 0.5, 0.625, 0.5, 0.625, 0.5, 0.6562, 0.5, 0.2188, 0.5, 0.1875, 0.5, 0.1875, 0.5, 0.2188, 0.5, 0.625, 0.5, 0.5938, 0.5, 0.5938, 0.5, 0.625, 0.5, 0.1875, 0.5, 0.1562, 0.5, 0.1562, 0.5, 0.1875, 0.5, 0.5938, 0.5, 0.5625, 0.5, 0.5625, 0.5, 0.5938, 0.5, 1.0, 0.5, 0.9688, 0.5, 0.9688, 0.5, 1.0, 0.5, 0.1562, 0.5, 0.125, 0.5, 0.125, 0.5, 0.1562, 0.5, 0.5625, 0.5, 0.5312, 0.5, 0.5312, 0.5, 0.5625, 0.5, 0.9688, 0.5, 0.9375, 0.5, 0.9375, 0.5, 0.9688, 0.5, 0.125, 0.5, 0.09375, 0.5, 0.09375, 0.5, 0.125, 0.5, 0.5312, 0.5, 0.5, 0.5, 0.5, 0.5, 0.5312, 0.5, 0.9375, 0.5, 0.9062, 0.5, 0.9062, 0.5, 0.9375, 0.5, 0.09375, 0.5, 0.0625, 0.5, 0.0625, 0.5, 0.09375, 0.5, 0.5, 0.5, 0.4688, 0.5, 0.4688, 0.5, 0.5, 0.5, 0.9062, 0.5, 0.875, 0.5, 0.875, 0.5, 0.9062, 0.5, 0.0625, 0.5, 0.03125, 0.5, 0.03125, 0.5, 0.0625, 0.5, 0.4688, 0.5, 0.4375, 0.5, 0.4375, 0.5, 0.4688, 0.5, 0.875, 0.5, 0.8438, 0.5, 0.8438, 0.5, 0.875, 0.5, 0.03125, 0.5, 0.0, 0.5, 0.0, 0.5, 0.03125, 0.5, 0.4375, 0.5, 0.4062, 0.5, 0.4062, 0.5, 0.4375, 0.5, 0.8438, 0.5, 0.8125, 0.5, 0.8125, 0.5, 0.8438, 0.5, 0.4062, 0.5, 0.375, 0.5, 0.375, 0.5, 0.4062, 0.5, 0.8125, 0.5, 0.7812, 0.5, 0.7812, 0.5, 0.8125, 0.5, 0.375, 0.5, 0.3438, 0.5, 0.3438, 0.5, 0.375, 0.5, 0.7812, 0.5, 0.75, 0.5, 0.75, 0.5, 0.7812, 0.5, 0.3438, 0.5, 0.3125, 0.5, 0.3125, 0.5, 0.3438, 0.5, 0.75, 0.5, 0.7188, 0.5, 0.7188, 0.5, 0.75, 0.5, 0.3125, 0.5, 0.2812, 0.5, 0.2812, 0.5, 0.3125, 0.5])
me_cylinder.use_remesh_fix_poles = True
me_cylinder.use_remesh_preserve_attributes = False
me_cylinder.update()
me_circle_002 = bpy.data.meshes.new('Circle.002')
me_circle_002.from_pydata([(-0.1951, 0.9808, 0.02632), (3.839e-09, 1.0, 0.02632), (-0.3827, 0.9239, 0.02632), (-0.5556, 0.8315, 0.02632), (-0.7071, 0.7071, 0.02632), (-0.8315, 0.5556, 0.02632), (-0.9239, 0.3827, 0.02632), (-0.9808, 0.1951, 0.02632), (-1.0, -4.793e-08, 0.02632), (-0.9808, -0.1951, 0.02632), (-0.9239, -0.3827, 0.02632), (-0.8315, -0.5556, 0.02632), (-0.7071, -0.7071, 0.02632), (-0.5556, -0.8315, 0.02632), (-0.3827, -0.9239, 0.02632), (-0.1951, -0.9808, 0.02632), (9.126e-08, -1.0, 0.02632), (0.1951, -0.9808, 0.02632), (0.3827, -0.9239, 0.02632), (0.5556, -0.8315, 0.02632), (0.7071, -0.7071, 0.02632), (0.8315, -0.5556, 0.02632), (0.9239, -0.3827, 0.02632), (0.9808, -0.1951, 0.02632), (1.0, 7.704e-09, 0.02632), (0.9808, 0.1951, 0.02632), (0.9239, 0.3827, 0.02632), (0.8315, 0.5556, 0.02632), (0.7071, 0.7071, 0.02632), (0.5556, 0.8315, 0.02632), (0.3827, 0.9239, 0.02632), (0.1951, 0.9808, 0.02632), (3.839e-09, 1.0, 0.01278), (1.571e-08, 0.8948, -0.02985), (-0.1746, 0.8776, -0.02985), (-0.1951, 0.9808, 0.01278), (-0.3424, 0.8267, -0.02985), (-0.3827, 0.9239, 0.01278), (-0.4971, 0.744, -0.02985), (-0.5556, 0.8315, 0.01278), (-0.6327, 0.6327, -0.02985), (-0.7071, 0.7071, 0.01278), (-0.744, 0.4971, -0.02985), (-0.8315, 0.5556, 0.01278), (-0.8267, 0.3424, -0.02985), (-0.9239, 0.3827, 0.01278), (-0.8776, 0.1746, -0.02985), (-0.9808, 0.1951, 0.01278), (-0.8948, -4.272e-08, -0.02985), (-1.0, -4.793e-08, 0.01278), (-0.8776, -0.1746, -0.02985), (-0.9808, -0.1951, 0.01278), (-0.8267, -0.3424, -0.02985), (-0.9239, -0.3827, 0.01278), (-0.744, -0.4971, -0.02985), (-0.8315, -0.5556, 0.01278), (-0.6327, -0.6327, -0.02985), (-0.7071, -0.7071, 0.01278), (-0.4971, -0.744, -0.02985), (-0.5556, -0.8315, 0.01278), (-0.3424, -0.8267, -0.02985), (-0.3827, -0.9239, 0.01278), (-0.1746, -0.8776, -0.02985), (-0.1951, -0.9808, 0.01278), (8.232e-08, -0.8948, -0.02985), (9.126e-08, -1.0, 0.01278), (0.1746, -0.8776, -0.02985), (0.1951, -0.9808, 0.01278), (0.3424, -0.8267, -0.02985), (0.3827, -0.9239, 0.01278), (0.4971, -0.744, -0.02985), (0.5556, -0.8315, 0.01278), (0.6327, -0.6327, -0.02985), (0.7071, -0.7071, 0.01278), (0.744, -0.4971, -0.02985), (0.8315, -0.5556, 0.01278), (0.8267, -0.3424, -0.02985), (0.9239, -0.3827, 0.01278), (0.8776, -0.1746, -0.02985), (0.9808, -0.1951, 0.01278), (0.8948, 6.905e-09, -0.02985), (1.0, 7.704e-09, 0.01278), (0.8776, 0.1746, -0.02985), (0.9808, 0.1951, 0.01278), (0.8267, 0.3424, -0.02985), (0.9239, 0.3827, 0.01278), (0.744, 0.4971, -0.02985), (0.8315, 0.5556, 0.01278), (0.6327, 0.6327, -0.02985), (0.7071, 0.7071, 0.01278), (0.4971, 0.744, -0.02985), (0.5556, 0.8315, 0.01278), (0.3424, 0.8267, -0.02985), (0.3827, 0.9239, 0.01278), (0.1746, 0.8776, -0.02985), (0.1951, 0.9808, 0.01278), (-0.1909, 0.9598, -0.008533), (9.427e-09, 0.9786, -0.008533), (-0.3745, 0.9041, -0.008533), (-0.5437, 0.8137, -0.008533), (-0.692, 0.692, -0.008533), (-0.8137, 0.5437, -0.008533), (-0.9041, 0.3745, -0.008533), (-0.9598, 0.1909, -0.008533), (-0.9786, -4.68e-08, -0.008533), (-0.9598, -0.1909, -0.008533), (-0.9041, -0.3745, -0.008533), (-0.8137, -0.5437, -0.008533), (-0.692, -0.692, -0.008533), (-0.5437, -0.8137, -0.008533), (-0.3745, -0.9041, -0.008533), (-0.1909, -0.9598, -0.008533), (8.876e-08, -0.9786, -0.008533), (0.1909, -0.9598, -0.008533), (0.3745, -0.9041, -0.008533), (0.5437, -0.8137, -0.008533), (0.692, -0.692, -0.008533), (0.8137, -0.5437, -0.008533), (0.9041, -0.3745, -0.008533), (0.9598, -0.1909, -0.008533), (0.9786, 7.562e-09, -0.008533), (0.9598, 0.1909, -0.008533), (0.9041, 0.3745, -0.008533), (0.8137, 0.5437, -0.008533), (0.692, 0.692, -0.008533), (0.5437, 0.8137, -0.008533), (0.3745, 0.9041, -0.008533), (0.1909, 0.9598, -0.008533)], [], [(95, 32, 1, 31), (0, 2, 3, 4, 5, 6, 7, 8, 9, 10, 11, 12, 13, 14, 15, 16, 17, 18, 19, 20, 21, 22, 23, 24, 25, 26, 27, 28, 29, 30, 31, 1), (51, 53, 10, 9), (79, 81, 24, 23), (53, 55, 11, 10), (81, 83, 25, 24), (55, 57, 12, 11), (83, 85, 26, 25), (57, 59, 13, 12), (85, 87, 27, 26), (59, 61, 14, 13), (87, 89, 28, 27), (61, 63, 15, 14), (34, 33, 94, 92, 90, 88, 86, 84, 82, 80, 78, 76, 74, 72, 70, 68, 66, 64, 62, 60, 58, 56, 54, 52, 50, 48, 46, 44, 42, 40, 38, 36), (89, 91, 29, 28), (63, 65, 16, 15), (37, 39, 3, 2), (91, 93, 30, 29), (65, 67, 17, 16), (39, 41, 4, 3), (93, 95, 31, 30), (67, 69, 18, 17), (41, 43, 5, 4), (69, 71, 19, 18), (43, 45, 6, 5), (35, 37, 2, 0), (71, 73, 20, 19), (45, 47, 7, 6), (73, 75, 21, 20), (47, 49, 8, 7), (75, 77, 22, 21), (49, 51, 9, 8), (77, 79, 23, 22), (96, 97, 33, 34), (98, 96, 34, 36), (99, 98, 36, 38), (100, 99, 38, 40), (101, 100, 40, 42), (102, 101, 42, 44), (103, 102, 44, 46), (104, 103, 46, 48), (105, 104, 48, 50), (106, 105, 50, 52), (107, 106, 52, 54), (108, 107, 54, 56), (109, 108, 56, 58), (110, 109, 58, 60), (111, 110, 60, 62), (112, 111, 62, 64), (113, 112, 64, 66), (114, 113, 66, 68), (115, 114, 68, 70), (116, 115, 70, 72), (117, 116, 72, 74), (118, 117, 74, 76), (119, 118, 76, 78), (120, 119, 78, 80), (121, 120, 80, 82), (122, 121, 82, 84), (123, 122, 84, 86), (124, 123, 86, 88), (125, 124, 88, 90), (126, 125, 90, 92), (127, 126, 92, 94), (97, 127, 94, 33), (32, 35, 0, 1), (32, 95, 127, 97), (95, 93, 126, 127), (93, 91, 125, 126), (91, 89, 124, 125), (89, 87, 123, 124), (87, 85, 122, 123), (85, 83, 121, 122), (83, 81, 120, 121), (81, 79, 119, 120), (79, 77, 118, 119), (77, 75, 117, 118), (75, 73, 116, 117), (73, 71, 115, 116), (71, 69, 114, 115), (69, 67, 113, 114), (67, 65, 112, 113), (65, 63, 111, 112), (63, 61, 110, 111), (61, 59, 109, 110), (59, 57, 108, 109), (57, 55, 107, 108), (55, 53, 106, 107), (53, 51, 105, 106), (51, 49, 104, 105), (49, 47, 103, 104), (47, 45, 102, 103), (45, 43, 101, 102), (43, 41, 100, 101), (41, 39, 99, 100), (39, 37, 98, 99), (37, 35, 96, 98), (35, 32, 97, 96)])
_uv = me_circle_002.uv_layers.new(name='UVMap')
_uv.uv.foreach_set('vector', [0.565, 0.506, 0.5, 0.506, 0.5, 0.5128, 0.565, 0.5128, 0.435, 0.9904, 0.3724, 0.9619, 0.3148, 0.9157, 0.2643, 0.8536, 0.2228, 0.7778, 0.192, 0.6913, 0.1731, 0.5975, 0.1667, 0.5, 0.1731, 0.4025, 0.192, 0.3087, 0.2228, 0.2222, 0.2643, 0.1464, 0.3148, 0.08427, 0.3724, 0.03806, 0.435, 0.009607, 0.5, 0.0, 0.565, 0.009607, 0.6276, 0.03806, 0.6852, 0.08427, 0.7357, 0.1464, 0.7772, 0.2222, 0.808, 0.3087, 0.8269, 0.4025, 0.8333, 0.5, 0.8269, 0.5975, 0.808, 0.6913, 0.7772, 0.7778, 0.7357, 0.8536, 0.6852, 0.9157, 0.6276, 0.9619, 0.565, 0.9904, 0.5, 1.0, 0.435, 0.506, 0.3724, 0.506, 0.3724, 0.5128, 0.435, 0.5128, 0.435, 0.506, 0.5, 0.506, 0.5, 0.5128, 0.435, 0.5128, 0.3724, 0.506, 0.3148, 0.506, 0.3148, 0.5128, 0.3724, 0.5128, 0.5, 0.506, 0.565, 0.506, 0.565, 0.5128, 0.5, 0.5128, 0.3148, 0.506, 0.2643, 0.506, 0.2643, 0.5128, 0.3148, 0.5128, 0.565, 0.506, 0.6276, 0.506, 0.6276, 0.5128, 0.565, 0.5128, 0.2643, 0.506, 0.3148, 0.506, 0.3148, 0.5128, 0.2643, 0.5128, 0.6276, 0.506, 0.6852, 0.506, 0.6852, 0.5128, 0.6276, 0.5128, 0.3148, 0.506, 0.3724, 0.506, 0.3724, 0.5128, 0.3148, 0.5128, 0.6852, 0.506, 0.7357, 0.506, 0.7357, 0.5128, 0.6852, 0.5128, 0.3724, 0.506, 0.435, 0.506, 0.435, 0.5128, 0.3724, 0.5128, 0.4418, 0.9388, 0.5, 0.9474, 0.5582, 0.9388, 0.6141, 0.9133, 0.6657, 0.872, 0.7109, 0.8164, 0.748, 0.7486, 0.7756, 0.6712, 0.7925, 0.5873, 0.7983, 0.5, 0.7925, 0.4127, 0.7756, 0.3288, 0.748, 0.2514, 0.7109, 0.1836, 0.6657, 0.128, 0.6141, 0.08666, 0.5582, 0.0612, 0.5, 0.0526, 0.4418, 0.0612, 0.3859, 0.08666, 0.3343, 0.128, 0.2891, 0.1836, 0.252, 0.2514, 0.2244, 0.3288, 0.2075, 0.4127, 0.2017, 0.5, 0.2075, 0.5873, 0.2244, 0.6712, 0.252, 0.7486, 0.2891, 0.8164, 0.3343, 0.872, 0.3859, 0.9133, 0.7357, 0.506, 0.6852, 0.506, 0.6852, 0.5128, 0.7357, 0.5128, 0.435, 0.506, 0.5, 0.506, 0.5, 0.5128, 0.435, 0.5128, 0.3724, 0.506, 0.3148, 0.506, 0.3148, 0.5128, 0.3724, 0.5128, 0.6852, 0.506, 0.6276, 0.506, 0.6276, 0.5128, 0.6852, 0.5128, 0.5, 0.506, 0.565, 0.506, 0.565, 0.5128, 0.5, 0.5128, 0.3148, 0.506, 0.2643, 0.506, 0.2643, 0.5128, 0.3148, 0.5128, 0.6276, 0.506, 0.565, 0.506, 0.565, 0.5128, 0.6276, 0.5128, 0.565, 0.506, 0.6276, 0.506, 0.6276, 0.5128, 0.565, 0.5128, 0.7357, 0.506, 0.6852, 0.506, 0.6852, 0.5128, 0.7357, 0.5128, 0.6276, 0.506, 0.6852, 0.506, 0.6852, 0.5128, 0.6276, 0.5128, 0.6852, 0.506, 0.6276, 0.506, 0.6276, 0.5128, 0.6852, 0.5128, 0.435, 0.506, 0.3724, 0.506, 0.3724, 0.5128, 0.435, 0.5128, 0.6852, 0.506, 0.7357, 0.506, 0.7357, 0.5128, 0.6852, 0.5128, 0.6276, 0.506, 0.565, 0.506, 0.565, 0.5128, 0.6276, 0.5128, 0.2643, 0.506, 0.3148, 0.506, 0.3148, 0.5128, 0.2643, 0.5128, 0.565, 0.506, 0.5, 0.506, 0.5, 0.5128, 0.565, 0.5128, 0.3148, 0.506, 0.3724, 0.506, 0.3724, 0.5128, 0.3148, 0.5128, 0.5, 0.506, 0.435, 0.506, 0.435, 0.5128, 0.5, 0.5128, 0.3724, 0.506, 0.435, 0.506, 0.435, 0.5128, 0.3724, 0.5128, 0.4364, 0.9799, 0.5, 0.9893, 0.5, 0.9474, 0.4418, 0.9388, 0.3752, 0.952, 0.4364, 0.9799, 0.4418, 0.9388, 0.3859, 0.9133, 0.3188, 0.9068, 0.3752, 0.952, 0.3859, 0.9133, 0.3343, 0.872, 0.2693, 0.846, 0.3188, 0.9068, 0.3343, 0.872, 0.2891, 0.8164, 0.2288, 0.7718, 0.2693, 0.846, 0.2891, 0.8164, 0.252, 0.7486, 0.1986, 0.6872, 0.2288, 0.7718, 0.252, 0.7486, 0.2244, 0.6712, 0.1801, 0.5955, 0.1986, 0.6872, 0.2244, 0.6712, 0.2075, 0.5873, 0.1738, 0.5, 0.1801, 0.5955, 0.2075, 0.5873, 0.2017, 0.5, 0.1801, 0.4045, 0.1738, 0.5, 0.2017, 0.5, 0.2075, 0.4127, 0.1986, 0.3128, 0.1801, 0.4045, 0.2075, 0.4127, 0.2244, 0.3288, 0.2288, 0.2282, 0.1986, 0.3128, 0.2244, 0.3288, 0.252, 0.2514, 0.2693, 0.154, 0.2288, 0.2282, 0.252, 0.2514, 0.2891, 0.1836, 0.3188, 0.09317, 0.2693, 0.154, 0.2891, 0.1836, 0.3343, 0.128, 0.3752, 0.04795, 0.3188, 0.09317, 0.3343, 0.128, 0.3859, 0.08666, 0.4364, 0.02011, 0.3752, 0.04795, 0.3859, 0.08666, 0.4418, 0.0612, 0.5, 0.01071, 0.4364, 0.02011, 0.4418, 0.0612, 0.5, 0.0526, 0.5636, 0.02011, 0.5, 0.01071, 0.5, 0.0526, 0.5582, 0.0612, 0.6248, 0.04795, 0.5636, 0.02011, 0.5582, 0.0612, 0.6141, 0.08666, 0.6812, 0.09317, 0.6248, 0.04795, 0.6141, 0.08666, 0.6657, 0.128, 0.7307, 0.154, 0.6812, 0.09317, 0.6657, 0.128, 0.7109, 0.1836, 0.7712, 0.2282, 0.7307, 0.154, 0.7109, 0.1836, 0.748, 0.2514, 0.8014, 0.3128, 0.7712, 0.2282, 0.748, 0.2514, 0.7756, 0.3288, 0.8199, 0.4045, 0.8014, 0.3128, 0.7756, 0.3288, 0.7925, 0.4127, 0.8262, 0.5, 0.8199, 0.4045, 0.7925, 0.4127, 0.7983, 0.5, 0.8199, 0.5955, 0.8262, 0.5, 0.7983, 0.5, 0.7925, 0.5873, 0.8014, 0.6872, 0.8199, 0.5955, 0.7925, 0.5873, 0.7756, 0.6712, 0.7712, 0.7718, 0.8014, 0.6872, 0.7756, 0.6712, 0.748, 0.7486, 0.7307, 0.846, 0.7712, 0.7718, 0.748, 0.7486, 0.7109, 0.8164, 0.6812, 0.9068, 0.7307, 0.846, 0.7109, 0.8164, 0.6657, 0.872, 0.6248, 0.952, 0.6812, 0.9068, 0.6657, 0.872, 0.6141, 0.9133, 0.5636, 0.9799, 0.6248, 0.952, 0.6141, 0.9133, 0.5582, 0.9388, 0.5, 0.9893, 0.5636, 0.9799, 0.5582, 0.9388, 0.5, 0.9474, 0.5, 0.506, 0.435, 0.506, 0.435, 0.5128, 0.5, 0.5128, 0.5, 1.0, 0.565, 0.9904, 0.5636, 0.9799, 0.5, 0.9893, 0.565, 0.9904, 0.6276, 0.9619, 0.6248, 0.952, 0.5636, 0.9799, 0.6276, 0.9619, 0.6852, 0.9157, 0.6812, 0.9068, 0.6248, 0.952, 0.6852, 0.9157, 0.7357, 0.8536, 0.7307, 0.846, 0.6812, 0.9068, 0.7357, 0.8536, 0.7772, 0.7778, 0.7712, 0.7718, 0.7307, 0.846, 0.7772, 0.7778, 0.808, 0.6913, 0.8014, 0.6872, 0.7712, 0.7718, 0.808, 0.6913, 0.8269, 0.5975, 0.8199, 0.5955, 0.8014, 0.6872, 0.8269, 0.5975, 0.8333, 0.5, 0.8262, 0.5, 0.8199, 0.5955, 0.8333, 0.5, 0.8269, 0.4025, 0.8199, 0.4045, 0.8262, 0.5, 0.8269, 0.4025, 0.808, 0.3087, 0.8014, 0.3128, 0.8199, 0.4045, 0.808, 0.3087, 0.7772, 0.2222, 0.7712, 0.2282, 0.8014, 0.3128, 0.7772, 0.2222, 0.7357, 0.1464, 0.7307, 0.154, 0.7712, 0.2282, 0.7357, 0.1464, 0.6852, 0.08427, 0.6812, 0.09317, 0.7307, 0.154, 0.6852, 0.08427, 0.6276, 0.03806, 0.6248, 0.04795, 0.6812, 0.09317, 0.6276, 0.03806, 0.565, 0.009607, 0.5636, 0.02011, 0.6248, 0.04795, 0.565, 0.009607, 0.5, 0.0, 0.5, 0.01071, 0.5636, 0.02011, 0.5, 0.0, 0.435, 0.009607, 0.4364, 0.02011, 0.5, 0.01071, 0.435, 0.009607, 0.3724, 0.03806, 0.3752, 0.04795, 0.4364, 0.02011, 0.3724, 0.03806, 0.3148, 0.08427, 0.3188, 0.09317, 0.3752, 0.04795, 0.3148, 0.08427, 0.2643, 0.1464, 0.2693, 0.154, 0.3188, 0.09317, 0.2643, 0.1464, 0.2228, 0.2222, 0.2288, 0.2282, 0.2693, 0.154, 0.2228, 0.2222, 0.192, 0.3087, 0.1986, 0.3128, 0.2288, 0.2282, 0.192, 0.3087, 0.1731, 0.4025, 0.1801, 0.4045, 0.1986, 0.3128, 0.1731, 0.4025, 0.1667, 0.5, 0.1738, 0.5, 0.1801, 0.4045, 0.1667, 0.5, 0.1731, 0.5975, 0.1801, 0.5955, 0.1738, 0.5, 0.1731, 0.5975, 0.192, 0.6913, 0.1986, 0.6872, 0.1801, 0.5955, 0.192, 0.6913, 0.2228, 0.7778, 0.2288, 0.7718, 0.1986, 0.6872, 0.2228, 0.7778, 0.2643, 0.8536, 0.2693, 0.846, 0.2288, 0.7718, 0.2643, 0.8536, 0.3148, 0.9157, 0.3188, 0.9068, 0.2693, 0.846, 0.3148, 0.9157, 0.3724, 0.9619, 0.3752, 0.952, 0.3188, 0.9068, 0.3724, 0.9619, 0.435, 0.9904, 0.4364, 0.9799, 0.3752, 0.952, 0.435, 0.9904, 0.5, 1.0, 0.5, 0.9893, 0.4364, 0.9799])
me_circle_002.materials.append(mat_table)
me_circle_002.use_remesh_fix_poles = True
me_circle_002.use_remesh_preserve_attributes = False
me_circle_002.update()

# ---- objects
ob_cube = bpy.data.objects.new('Cube', me_cube)
ob_cube_001 = bpy.data.objects.new('Cube.001', me_cube_001)
ob_board = bpy.data.objects.new('board', me_cube_002)
ob_cube_002 = bpy.data.objects.new('Cube.002', me_cube_003)
ob_cube_003 = bpy.data.objects.new('Cube.003', me_cube_004)
ob_cube_004 = bpy.data.objects.new('Cube.004', me_cube_005)
ob_cube_005 = bpy.data.objects.new('Cube.005', me_cube_007)
ob_cube_006 = bpy.data.objects.new('Cube.006', me_cube_008)
ob_cube_007 = bpy.data.objects.new('Cube.007', me_cube_009)
ob_top = bpy.data.objects.new('Top', me_circle_001)
ob_bottom_001 = bpy.data.objects.new('Bottom.001', me_cube_006)
ob_bottom = bpy.data.objects.new('Bottom', me_cylinder)
ob_top_001 = bpy.data.objects.new('Top.001', me_circle_002)

# ---- transforms, parenting, visibility, modifiers, constraints
ob_cube.location = (0.0, 0.0, 0.0)
ob_cube.scale = (1.0, 1.0, 0.1)
ob_cube_001.location = (0.0, 0.0, 0.0)
ob_cube_001.scale = (0.04154, 0.04154, 0.04154)
_m = ob_cube_001.modifiers.new('Mirror', 'MIRROR')
_m.use_axis = (True, True, False)
ob_board.location = (0.0, 0.0, 1.317)
ob_board.scale = (0.5882, 0.3676, -0.02206)
ob_cube_002.location = (0.0, 0.0, -0.06901)
ob_cube_003.location = (0.0, 0.0, 1.0)
ob_cube_003.scale = (-0.03869, -0.03869, -0.03869)
ob_cube_004.location = (0.0, 0.0, -0.4759)
ob_cube_005.location = (0.0, 0.0, -0.8636)
ob_cube_006.location = (0.0, 0.0, -1.267)
ob_cube_007.location = (0.0, 0.0, -1.671)
ob_top.location = (0.0, 0.0, 0.951)
ob_bottom_001.location = (0.0, 0.0, 0.2368)
ob_bottom_001.rotation_euler = (0.9599, -0.0, -6.283)
ob_bottom_001.scale = (0.02907, 0.8666, 0.06213)
ob_bottom.location = (-0.0008144, -0.113, -0.5789)
ob_bottom.rotation_euler = (0.0, -0.0, -1.571)
ob_bottom.scale = (0.06168, 0.06682, 0.7214)
ob_top_001.location = (-3.839e-09, 4.221e-09, 0.02985)

# ---- collection membership
scene.collection.objects.link(ob_cube)
scene.collection.objects.link(ob_cube_001)
scene.collection.objects.link(ob_board)
scene.collection.objects.link(ob_cube_002)
scene.collection.objects.link(ob_cube_003)
scene.collection.objects.link(ob_cube_004)
scene.collection.objects.link(ob_cube_005)
scene.collection.objects.link(ob_cube_006)
scene.collection.objects.link(ob_cube_007)
col_collection.objects.link(ob_top)
col_collection.objects.link(ob_bottom_001)
col_collection_2.objects.link(ob_bottom)
col_collection_2.objects.link(ob_top_001)

# ---- scene / render settings (as saved in the file)
scene.frame_start = 1; scene.frame_end = 250; scene.frame_set(1)
scene.render.engine = 'BLENDER_EEVEE_NEXT'
scene.cycles.sampling_pattern = 'TABULATED_SOBOL'
scene.cycles.use_light_tree = False
scene.view_settings.view_transform = 'Filmic'
bpy.context.view_layer.update()

# ---- added for rendering (the .blend has no active camera and no usable light): camera, sun
cam_auto = bpy.data.cameras.new('AutoCamera')
cam_auto.lens = 50.0
cam_auto.sensor_width = 36.0
cam_auto.clip_end = 1000.0
ob_auto_camera = bpy.data.objects.new('AutoCamera', cam_auto)
scene.collection.objects.link(ob_auto_camera)
ob_auto_camera.location = (4.10477, -4.92572, 3.55398)
ob_auto_camera.rotation_euler = (1.09748, -7.21219e-08, 0.694738)
scene.camera = ob_auto_camera
light_auto_sun = bpy.data.lights.new('AutoSun', 'SUN')
light_auto_sun.energy = 3.0
light_auto_sun.angle = 0.0523599
ob_auto_sun = bpy.data.objects.new('AutoSun', light_auto_sun)
scene.collection.objects.link(ob_auto_sun)
ob_auto_sun.rotation_euler = (0.872665, 0.174533, 0.523599)
bpy.context.view_layer.update()
